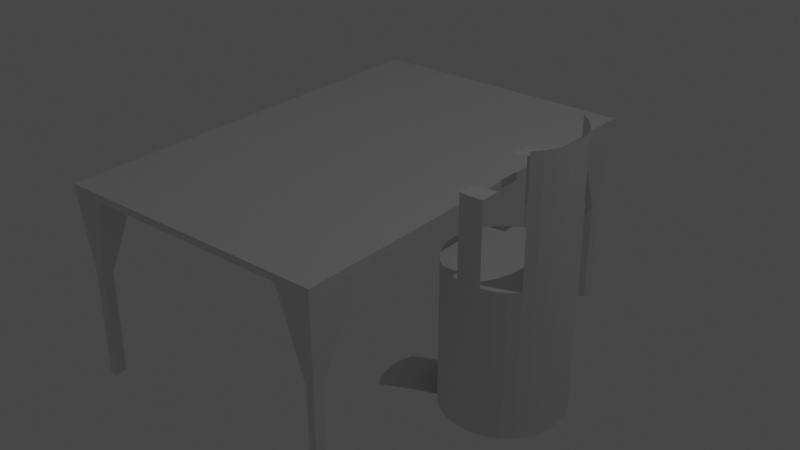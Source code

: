 # Source: dest_chair2.blend  (saved by Blender 3.3.6; exported with 4.5.12 LTS)
import bpy
from mathutils import Matrix  # noqa: F401  (used for matrix-valued properties, if any)

bpy.ops.wm.read_factory_settings(use_empty=True)
scene = bpy.context.scene
scene.name = 'Scene'

# ---- collections
col_collection = bpy.data.collections.new('Collection'); scene.collection.children.link(col_collection)

# ---- materials (node trees are filled in below, after node groups)
mat_material = bpy.data.materials.new('Material')
mat_material.alpha_threshold = 0.0
mat_material.use_transparent_shadow = False
mat_material.roughness = 0.5
mat_material.line_color = (0.0, 0.0, 0.0, 1.0)

# ---- material node trees
mat_material.use_nodes = True; mat_material.node_tree.nodes.clear()
_N = mat_material.node_tree.nodes; _L = mat_material.node_tree.links
n0 = _N.new('ShaderNodeOutputMaterial'); n0.name = 'Material Output'; n0.location = (300, 300)
n1 = _N.new('ShaderNodeBsdfPrincipled'); n1.name = 'Principled BSDF'; n1.location = (10, 300)
n1.distribution = 'GGX'
n1.subsurface_method = 'RANDOM_WALK_SKIN'
n1.inputs[3].default_value = 1.45
n1.inputs[27].default_value = (0.0, 0.0, 0.0, 1.0)
n1.inputs[28].default_value = 1.0
_L.new(n1.outputs[0], n0.inputs[0])
n0.is_active_output = True

# ---- world
world_world = bpy.data.worlds.new('World'); scene.world = world_world
world_world.use_nodes = True; world_world.node_tree.nodes.clear()
_N = world_world.node_tree.nodes; _L = world_world.node_tree.links
n0 = _N.new('ShaderNodeOutputWorld'); n0.name = 'World Output'; n0.location = (300, 300)
n1 = _N.new('ShaderNodeBackground'); n1.name = 'Background'; n1.location = (10, 300)
n1.inputs[0].default_value = (0.05088, 0.05088, 0.05088, 1.0)
_L.new(n1.outputs[0], n0.inputs[0])
n0.is_active_output = True
world_world.color = (0.05088, 0.05088, 0.05088)
world_world.use_sun_shadow = False
world_world.sun_shadow_jitter_overblur = 0.0

# ---- lights
light_light = bpy.data.lights.new('Light', 'POINT')
light_light.transmission_factor = 0.0
light_light.energy = 1000.0
light_light.shadow_soft_size = 0.1
light_light.shadow_maximum_resolution = 0.006
light_light.use_absolute_resolution = True

# ---- meshes
me_cube = bpy.data.meshes.new('Cube')
me_cube.from_pydata([(-10.25, 4.404, 4.32), (-10.39, 4.26, 1.7), (-10.25, -3.651, 4.32), (-10.39, -3.543, 1.6), (-18.3, 4.404, 4.32), (-18.16, 4.26, 1.7), (-18.3, -3.651, 4.32), (-18.16, -3.507, 1.7), (-18.3, 0.3765, 4.117), (-14.28, 4.404, 4.117), (-14.28, -3.651, 4.117), (-10.25, 0.3765, 4.117), (-14.28, 0.3765, 4.117), (-18.3, -1.637, 4.117), (-16.29, 4.404, 4.117), (-12.26, -3.651, 4.117), (-10.25, 2.39, 4.117), (-18.3, 2.39, 4.117), (-12.26, 4.404, 4.117), (-16.29, -3.651, 4.117), (-10.25, -1.637, 4.117), (-14.28, -1.637, 4.117), (-14.28, 2.39, 4.117), (-16.29, 0.3765, 4.117), (-12.26, 0.3765, 4.117), (-12.26, 2.39, 4.117), (-16.29, 2.39, 4.117), (-16.29, -1.637, 4.117), (-12.26, -1.637, 4.117), (-18.3, -2.644, 4.117), (-17.3, 4.404, 4.117), (-11.25, -3.651, 4.117), (-10.25, 3.397, 4.117), (-18.3, 1.383, 4.117), (-13.27, 4.404, 4.117), (-15.28, -3.651, 4.117), (-10.25, -0.6302, 4.117), (-14.28, -2.644, 4.117), (-14.28, 1.383, 4.117), (-17.3, 0.3765, 4.117), (-13.27, 0.3765, 4.117), (-18.3, -0.6302, 4.117), (-15.28, 4.404, 4.117), (-13.27, -3.651, 4.117), (-10.25, 1.383, 4.117), (-18.3, 3.397, 4.117), (-11.25, 4.404, 4.117), (-17.3, -3.651, 4.117), (-10.25, -2.644, 4.117), (-14.28, -0.6302, 4.117), (-14.28, 3.397, 4.117), (-15.28, 0.3765, 4.117), (-11.25, 0.3765, 4.117), (-12.26, 1.383, 4.117), (-12.26, 3.397, 4.117), (-13.27, 2.39, 4.117), (-11.25, 2.39, 4.117), (-16.29, 1.383, 4.117), (-16.29, 3.397, 4.117), (-17.3, 2.39, 4.117), (-15.28, 2.39, 4.117), (-16.29, -2.644, 4.117), (-16.29, -0.6302, 4.117), (-17.3, -1.637, 4.117), (-15.28, -1.637, 4.117), (-12.26, -2.644, 4.117), (-12.26, -0.6302, 4.117), (-13.27, -1.637, 4.117), (-11.25, -1.637, 4.117), (-11.25, -0.6302, 4.117), (-13.27, -0.6302, 4.117), (-13.27, -2.644, 4.117), (-15.28, -0.6302, 4.117), (-17.3, -0.6302, 4.117), (-17.3, -2.644, 4.117), (-15.28, 3.397, 4.117), (-17.3, 3.397, 4.117), (-17.3, 1.383, 4.117), (-11.25, 3.397, 4.117), (-13.27, 3.397, 4.117), (-13.27, 1.383, 4.117), (-11.25, 1.383, 4.117), (-15.28, 1.383, 4.117), (-15.28, -2.644, 4.117), (-11.25, -2.644, 4.117), (-18.16, -3.29, 1.7), (-17.94, 4.26, 1.7), (-10.61, -3.543, 1.6), (-10.39, 4.043, 1.7), (-18.3, 0.8799, 4.117), (-13.77, 4.404, 4.117), (-14.78, -3.651, 4.117), (-10.25, -0.1269, 4.117), (-14.28, -3.147, 4.117), (-14.28, 0.8799, 4.117), (-17.8, 0.3765, 4.117), (-13.77, 0.3765, 4.117), (-18.3, -1.134, 4.117), (-15.79, 4.404, 4.117), (-12.77, -3.651, 4.117), (-10.25, 1.887, 4.117), (-18.3, 2.893, 4.117), (-11.76, 4.404, 4.117), (-16.79, -3.651, 4.117), (-10.25, -2.14, 4.117), (-14.28, -1.134, 4.117), (-14.28, 2.893, 4.117), (-15.79, 0.3765, 4.117), (-11.76, 0.3765, 4.117), (-12.26, 0.8799, 4.117), (-12.26, 2.893, 4.117), (-13.77, 2.39, 4.117), (-11.76, 2.39, 4.117), (-16.29, 0.8799, 4.117), (-16.29, 2.893, 4.117), (-17.8, 2.39, 4.117), (-15.79, 2.39, 4.117), (-16.29, -3.147, 4.117), (-16.29, -1.134, 4.117), (-17.8, -1.637, 4.117), (-15.79, -1.637, 4.117), (-12.26, -3.147, 4.117), (-12.26, -1.134, 4.117), (-13.77, -1.637, 4.117), (-11.76, -1.637, 4.117), (-18.3, -2.14, 4.117), (-16.79, 4.404, 4.117), (-11.76, -3.651, 4.117), (-10.25, 2.893, 4.117), (-18.3, 1.887, 4.117), (-12.77, 4.404, 4.117), (-15.79, -3.651, 4.117), (-10.25, -1.134, 4.117), (-14.28, -2.14, 4.117), (-14.28, 1.887, 4.117), (-16.79, 0.3765, 4.117), (-12.77, 0.3765, 4.117), (-18.3, -0.1269, 4.117), (-14.78, 4.404, 4.117), (-13.77, -3.651, 4.117), (-10.25, 0.8799, 4.117), (-18.16, 4.043, 1.7), (-10.61, 4.26, 1.7), (-17.94, -3.507, 1.7), (-10.39, -3.326, 1.6), (-14.28, -0.1269, 4.117), (-14.28, 3.9, 4.117), (-14.78, 0.3765, 4.117), (-10.75, 0.3765, 4.117), (-12.26, 1.887, 4.117), (-12.26, 3.9, 4.117), (-12.77, 2.39, 4.117), (-10.75, 2.39, 4.117), (-16.29, 1.887, 4.117), (-16.29, 3.9, 4.117), (-16.79, 2.39, 4.117), (-14.78, 2.39, 4.117), (-16.29, -2.14, 4.117), (-16.29, -0.1269, 4.117), (-16.79, -1.637, 4.117), (-14.78, -1.637, 4.117), (-12.26, -2.14, 4.117), (-12.26, -0.1269, 4.117), (-12.77, -1.637, 4.117), (-10.75, -1.637, 4.117), (-11.25, -1.134, 4.117), (-11.25, -0.1269, 4.117), (-11.76, -0.6302, 4.117), (-10.75, -0.6302, 4.117), (-13.27, -1.134, 4.117), (-13.27, -0.1269, 4.117), (-13.77, -0.6302, 4.117), (-12.77, -0.6302, 4.117), (-13.27, -3.147, 4.117), (-13.27, -2.14, 4.117), (-13.77, -2.644, 4.117), (-12.77, -2.644, 4.117), (-15.28, -1.134, 4.117), (-15.28, -0.1269, 4.117), (-15.79, -0.6302, 4.117), (-14.78, -0.6302, 4.117), (-17.3, -1.134, 4.117), (-17.3, -0.1269, 4.117), (-17.8, -0.6302, 4.117), (-16.79, -0.6302, 4.117), (-17.3, -3.147, 4.117), (-17.3, -2.14, 4.117), (-17.8, -2.644, 4.117), (-16.79, -2.644, 4.117), (-15.28, 2.893, 4.117), (-15.28, 3.9, 4.117), (-15.79, 3.397, 4.117), (-14.78, 3.397, 4.117), (-17.3, 2.893, 4.117), (-17.3, 3.9, 4.117), (-17.8, 3.397, 4.117), (-16.79, 3.397, 4.117), (-17.3, 0.8799, 4.117), (-17.3, 1.887, 4.117), (-17.8, 1.383, 4.117), (-16.79, 1.383, 4.117), (-11.25, 2.893, 4.117), (-11.25, 3.9, 4.117), (-11.76, 3.397, 4.117), (-10.75, 3.397, 4.117), (-13.27, 2.893, 4.117), (-13.27, 3.9, 4.117), (-13.77, 3.397, 4.117), (-12.77, 3.397, 4.117), (-13.27, 0.8799, 4.117), (-13.27, 1.887, 4.117), (-13.77, 1.383, 4.117), (-12.77, 1.383, 4.117), (-11.25, 0.8799, 4.117), (-11.25, 1.887, 4.117), (-11.76, 1.383, 4.117), (-10.75, 1.383, 4.117), (-15.28, 0.8799, 4.117), (-15.28, 1.887, 4.117), (-15.79, 1.383, 4.117), (-14.78, 1.383, 4.117), (-15.28, -3.147, 4.117), (-15.28, -2.14, 4.117), (-15.79, -2.644, 4.117), (-14.78, -2.644, 4.117), (-11.25, -3.147, 4.117), (-11.25, -2.14, 4.117), (-11.76, -2.644, 4.117), (-10.75, -2.644, 4.117), (-10.75, -2.14, 4.117), (-11.76, -2.14, 4.117), (-11.76, -3.147, 4.117), (-14.78, -2.14, 4.117), (-15.79, -2.14, 4.117), (-15.79, -3.147, 4.117), (-14.78, 1.887, 4.117), (-15.79, 1.887, 4.117), (-15.79, 0.8799, 4.117), (-10.75, 1.887, 4.117), (-11.76, 1.887, 4.117), (-11.76, 0.8799, 4.117), (-12.77, 1.887, 4.117), (-13.77, 1.887, 4.117), (-13.77, 0.8799, 4.117), (-12.77, 3.9, 4.117), (-13.77, 3.9, 4.117), (-13.77, 2.893, 4.117), (-10.61, 4.043, 1.7), (-11.76, 3.9, 4.117), (-11.76, 2.893, 4.117), (-16.79, 1.887, 4.117), (-17.8, 1.887, 4.117), (-17.8, 0.8799, 4.117), (-16.79, 3.9, 4.117), (-17.94, 4.043, 1.7), (-17.8, 2.893, 4.117), (-14.78, 3.9, 4.117), (-15.79, 3.9, 4.117), (-15.79, 2.893, 4.117), (-16.79, -2.14, 4.117), (-17.8, -2.14, 4.117), (-17.94, -3.29, 1.7), (-16.79, -0.1269, 4.117), (-17.8, -0.1269, 4.117), (-17.8, -1.134, 4.117), (-14.78, -0.1269, 4.117), (-15.79, -0.1269, 4.117), (-15.79, -1.134, 4.117), (-12.77, -2.14, 4.117), (-13.77, -2.14, 4.117), (-13.77, -3.147, 4.117), (-12.77, -0.1269, 4.117), (-13.77, -0.1269, 4.117), (-13.77, -1.134, 4.117), (-10.75, -0.1269, 4.117), (-11.76, -0.1269, 4.117), (-11.76, -1.134, 4.117), (-10.75, -1.134, 4.117), (-12.77, -1.134, 4.117), (-12.77, -3.147, 4.117), (-14.78, -1.134, 4.117), (-16.79, -1.134, 4.117), (-16.79, -3.147, 4.117), (-14.78, 2.893, 4.117), (-16.79, 2.893, 4.117), (-16.79, 0.8799, 4.117), (-10.75, 2.893, 4.117), (-12.77, 2.893, 4.117), (-12.77, 0.8799, 4.117), (-10.75, 0.8799, 4.117), (-14.78, 0.8799, 4.117), (-14.78, -3.147, 4.117), (-10.61, -3.326, 1.6), (-18.16, -3.29, -1.351), (-18.16, -3.507, -1.351), (-17.94, 4.26, -1.351), (-18.16, 4.26, -1.351), (-10.61, -3.543, -1.452), (-10.39, -3.543, -1.452), (-10.39, 4.043, -1.351), (-10.39, 4.26, -1.351), (-18.16, 4.043, -1.351), (-10.61, 4.26, -1.351), (-17.94, -3.507, -1.351), (-10.39, -3.326, -1.452), (-10.61, 4.043, -1.351), (-17.94, 4.043, -1.351), (-17.94, -3.29, -1.351), (-10.61, -3.326, -1.452)], [], [(0, 4, 6, 2), (3, 2, 6, 7, 143, 47, 103, 19, 131, 35, 91, 10, 139, 43, 99, 15, 127, 31, 87), (7, 6, 4, 5, 141, 45, 101, 17, 129, 33, 89, 8, 137, 41, 97, 13, 125, 29, 85), (87, 292, 308, 297), (1, 0, 2, 3, 144, 48, 104, 20, 132, 36, 92, 11, 140, 44, 100, 16, 128, 32, 88), (5, 4, 0, 1, 142, 46, 102, 18, 130, 34, 90, 9, 138, 42, 98, 14, 126, 30, 86), (291, 93, 10, 91), (290, 94, 12, 147), (289, 140, 11, 148), (288, 109, 24, 136), (287, 110, 25, 151), (286, 128, 16, 152), (285, 113, 23, 135), (284, 114, 26, 155), (283, 106, 22, 156), (282, 117, 19, 103), (281, 118, 27, 159), (280, 105, 21, 160), (279, 121, 15, 99), (278, 122, 28, 163), (277, 132, 20, 164), (276, 165, 68, 124), (275, 166, 69, 167), (274, 92, 36, 168), (273, 169, 67, 123), (272, 170, 70, 171), (271, 162, 66, 172), (270, 173, 43, 139), (269, 174, 71, 175), (268, 161, 65, 176), (267, 177, 64, 120), (266, 178, 72, 179), (265, 145, 49, 180), (264, 181, 63, 119), (263, 182, 73, 183), (262, 158, 62, 184), (261, 185, 47, 143), (260, 186, 74, 187), (259, 157, 61, 188), (258, 189, 60, 116), (257, 190, 75, 191), (256, 146, 50, 192), (255, 193, 59, 115), (254, 194, 76, 195), (253, 154, 58, 196), (252, 197, 39, 95), (251, 198, 77, 199), (250, 153, 57, 200), (249, 201, 56, 112), (248, 202, 78, 203), (247, 88, 32, 204), (246, 205, 55, 111), (245, 206, 79, 207), (244, 150, 54, 208), (243, 209, 40, 96), (242, 210, 80, 211), (241, 149, 53, 212), (240, 213, 52, 108), (239, 214, 81, 215), (238, 100, 44, 216), (237, 217, 51, 107), (236, 218, 82, 219), (235, 134, 38, 220), (234, 221, 35, 131), (233, 222, 83, 223), (232, 133, 37, 224), (231, 225, 31, 127), (230, 226, 84, 227), (229, 104, 48, 228), (226, 229, 228, 84), (68, 164, 229, 226), (164, 20, 104, 229), (161, 230, 227, 65), (28, 124, 230, 161), (124, 68, 226, 230), (121, 231, 127, 15), (65, 227, 231, 121), (227, 84, 225, 231), (222, 232, 224, 83), (64, 160, 232, 222), (160, 21, 133, 232), (157, 233, 223, 61), (27, 120, 233, 157), (120, 64, 222, 233), (117, 234, 131, 19), (61, 223, 234, 117), (223, 83, 221, 234), (218, 235, 220, 82), (60, 156, 235, 218), (156, 22, 134, 235), (153, 236, 219, 57), (26, 116, 236, 153), (116, 60, 218, 236), (113, 237, 107, 23), (57, 219, 237, 113), (219, 82, 217, 237), (214, 238, 216, 81), (56, 152, 238, 214), (152, 16, 100, 238), (149, 239, 215, 53), (25, 112, 239, 149), (112, 56, 214, 239), (109, 240, 108, 24), (53, 215, 240, 109), (215, 81, 213, 240), (210, 241, 212, 80), (55, 151, 241, 210), (151, 25, 149, 241), (134, 242, 211, 38), (22, 111, 242, 134), (111, 55, 210, 242), (94, 243, 96, 12), (38, 211, 243, 94), (211, 80, 209, 243), (206, 244, 208, 79), (34, 130, 244, 206), (130, 18, 150, 244), (146, 245, 207, 50), (9, 90, 245, 146), (90, 34, 206, 245), (106, 246, 111, 22), (50, 207, 246, 106), (207, 79, 205, 246), (202, 247, 204, 78), (46, 142, 247, 202), (7, 85, 293, 294), (150, 248, 203, 54), (18, 102, 248, 150), (102, 46, 202, 248), (110, 249, 112, 25), (54, 203, 249, 110), (203, 78, 201, 249), (198, 250, 200, 77), (59, 155, 250, 198), (155, 26, 153, 250), (129, 251, 199, 33), (17, 115, 251, 129), (115, 59, 198, 251), (89, 252, 95, 8), (33, 199, 252, 89), (199, 77, 197, 252), (194, 253, 196, 76), (30, 126, 253, 194), (126, 14, 154, 253), (141, 254, 195, 45), (247, 142, 302, 305), (86, 30, 194, 254), (101, 255, 115, 17), (45, 195, 255, 101), (195, 76, 193, 255), (190, 256, 192, 75), (42, 138, 256, 190), (138, 9, 146, 256), (154, 257, 191, 58), (14, 98, 257, 154), (98, 42, 190, 257), (114, 258, 116, 26), (58, 191, 258, 114), (191, 75, 189, 258), (186, 259, 188, 74), (63, 159, 259, 186), (159, 27, 157, 259), (125, 260, 187, 29), (13, 119, 260, 125), (119, 63, 186, 260), (254, 141, 301, 306), (29, 187, 261, 85), (187, 74, 185, 261), (182, 262, 184, 73), (39, 135, 262, 182), (135, 23, 158, 262), (137, 263, 183, 41), (8, 95, 263, 137), (95, 39, 182, 263), (97, 264, 119, 13), (41, 183, 264, 97), (183, 73, 181, 264), (178, 265, 180, 72), (51, 147, 265, 178), (147, 12, 145, 265), (158, 266, 179, 62), (23, 107, 266, 158), (107, 51, 178, 266), (118, 267, 120, 27), (62, 179, 267, 118), (179, 72, 177, 267), (174, 268, 176, 71), (67, 163, 268, 174), (163, 28, 161, 268), (133, 269, 175, 37), (21, 123, 269, 133), (123, 67, 174, 269), (93, 270, 139, 10), (37, 175, 270, 93), (175, 71, 173, 270), (170, 271, 172, 70), (40, 136, 271, 170), (136, 24, 162, 271), (145, 272, 171, 49), (12, 96, 272, 145), (96, 40, 170, 272), (105, 273, 123, 21), (49, 171, 273, 105), (171, 70, 169, 273), (166, 274, 168, 69), (52, 148, 274, 166), (148, 11, 92, 274), (162, 275, 167, 66), (24, 108, 275, 162), (108, 52, 166, 275), (122, 276, 124, 28), (66, 167, 276, 122), (167, 69, 165, 276), (165, 277, 164, 68), (69, 168, 277, 165), (168, 36, 132, 277), (169, 278, 163, 67), (70, 172, 278, 169), (172, 66, 122, 278), (173, 279, 99, 43), (71, 176, 279, 173), (176, 65, 121, 279), (177, 280, 160, 64), (72, 180, 280, 177), (180, 49, 105, 280), (181, 281, 159, 63), (73, 184, 281, 181), (184, 62, 118, 281), (185, 282, 103, 47), (74, 188, 282, 185), (188, 61, 117, 282), (189, 283, 156, 60), (75, 192, 283, 189), (192, 50, 106, 283), (193, 284, 155, 59), (76, 196, 284, 193), (196, 58, 114, 284), (197, 285, 135, 39), (77, 200, 285, 197), (200, 57, 113, 285), (201, 286, 152, 56), (78, 204, 286, 201), (204, 32, 128, 286), (205, 287, 151, 55), (79, 208, 287, 205), (208, 54, 110, 287), (209, 288, 136, 40), (80, 212, 288, 209), (212, 53, 109, 288), (213, 289, 148, 52), (81, 216, 289, 213), (216, 44, 140, 289), (217, 290, 147, 51), (82, 220, 290, 217), (220, 38, 94, 290), (221, 291, 91, 35), (83, 224, 291, 221), (224, 37, 93, 291), (225, 292, 87, 31), (84, 228, 292, 225), (228, 48, 144, 292), (308, 304, 298, 297), (302, 300, 299, 305), (296, 295, 306, 301), (293, 307, 303, 294), (3, 87, 297, 298), (141, 5, 296, 301), (88, 247, 305, 299), (5, 86, 295, 296), (142, 1, 300, 302), (261, 143, 303, 307), (143, 7, 294, 303), (292, 144, 304, 308), (1, 88, 299, 300), (144, 3, 298, 304), (85, 261, 307, 293), (86, 254, 306, 295)])
_uv = me_cube.uv_layers.new(name='UVMap')
_uv.uv.foreach_set('vector', [0.625, 0.5, 0.875, 0.5, 0.875, 0.75, 0.625, 0.75, 0.375, 0.75, 0.625, 0.75, 0.625, 1.0, 0.375, 1.0, 0.375, 0.9844, 0.375, 0.9688, 0.375, 0.9531, 0.375, 0.9375, 0.375, 0.9219, 0.375, 0.9062, 0.375, 0.8906, 0.375, 0.875, 0.375, 0.8594, 0.375, 0.8438, 0.375, 0.8281, 0.375, 0.8125, 0.375, 0.7969, 0.375, 0.7812, 0.375, 0.7656, 0.375, 0.0, 0.625, 0.0, 0.625, 0.25, 0.375, 0.25, 0.375, 0.2344, 0.375, 0.2188, 0.375, 0.2031, 0.375, 0.1875, 0.375, 0.1719, 0.375, 0.1562, 0.375, 0.1406, 0.375, 0.125, 0.375, 0.1094, 0.375, 0.09375, 0.375, 0.07812, 0.375, 0.0625, 0.375, 0.04688, 0.375, 0.03125, 0.375, 0.01562, 0.3594, 0.75, 0.3594, 0.7344, 0.3594, 0.7344, 0.3594, 0.75, 0.375, 0.5, 0.625, 0.5, 0.625, 0.75, 0.375, 0.75, 0.375, 0.7344, 0.375, 0.7188, 0.375, 0.7031, 0.375, 0.6875, 0.375, 0.6719, 0.375, 0.6562, 0.375, 0.6406, 0.375, 0.625, 0.375, 0.6094, 0.375, 0.5938, 0.375, 0.5781, 0.375, 0.5625, 0.375, 0.5469, 0.375, 0.5312, 0.375, 0.5156, 0.375, 0.25, 0.625, 0.25, 0.625, 0.5, 0.375, 0.5, 0.375, 0.4844, 0.375, 0.4688, 0.375, 0.4531, 0.375, 0.4375, 0.375, 0.4219, 0.375, 0.4062, 0.375, 0.3906, 0.375, 0.375, 0.375, 0.3594, 0.375, 0.3438, 0.375, 0.3281, 0.375, 0.3125, 0.375, 0.2969, 0.375, 0.2812, 0.375, 0.2656, 0.2344, 0.7344, 0.25, 0.7344, 0.25, 0.75, 0.2344, 0.75, 0.2344, 0.6094, 0.25, 0.6094, 0.25, 0.625, 0.2344, 0.625, 0.3594, 0.6094, 0.375, 0.6094, 0.375, 0.625, 0.3594, 0.625, 0.2969, 0.6094, 0.3125, 0.6094, 0.3125, 0.625, 0.2969, 0.625, 0.2969, 0.5469, 0.3125, 0.5469, 0.3125, 0.5625, 0.2969, 0.5625, 0.3594, 0.5469, 0.375, 0.5469, 0.375, 0.5625, 0.3594, 0.5625, 0.1719, 0.6094, 0.1875, 0.6094, 0.1875, 0.625, 0.1719, 0.625, 0.1719, 0.5469, 0.1875, 0.5469, 0.1875, 0.5625, 0.1719, 0.5625, 0.2344, 0.5469, 0.25, 0.5469, 0.25, 0.5625, 0.2344, 0.5625, 0.1719, 0.7344, 0.1875, 0.7344, 0.1875, 0.75, 0.1719, 0.75, 0.1719, 0.6719, 0.1875, 0.6719, 0.1875, 0.6875, 0.1719, 0.6875, 0.2344, 0.6719, 0.25, 0.6719, 0.25, 0.6875, 0.2344, 0.6875, 0.2969, 0.7344, 0.3125, 0.7344, 0.3125, 0.75, 0.2969, 0.75, 0.2969, 0.6719, 0.3125, 0.6719, 0.3125, 0.6875, 0.2969, 0.6875, 0.3594, 0.6719, 0.375, 0.6719, 0.375, 0.6875, 0.3594, 0.6875, 0.3281, 0.6719, 0.3438, 0.6719, 0.3438, 0.6875, 0.3281, 0.6875, 0.3281, 0.6406, 0.3438, 0.6406, 0.3438, 0.6562, 0.3281, 0.6562, 0.3594, 0.6406, 0.375, 0.6406, 0.375, 0.6562, 0.3594, 0.6562, 0.2656, 0.6719, 0.2812, 0.6719, 0.2812, 0.6875, 0.2656, 0.6875, 0.2656, 0.6406, 0.2812, 0.6406, 0.2812, 0.6562, 0.2656, 0.6562, 0.2969, 0.6406, 0.3125, 0.6406, 0.3125, 0.6562, 0.2969, 0.6562, 0.2656, 0.7344, 0.2812, 0.7344, 0.2812, 0.75, 0.2656, 0.75, 0.2656, 0.7031, 0.2812, 0.7031, 0.2812, 0.7188, 0.2656, 0.7188, 0.2969, 0.7031, 0.3125, 0.7031, 0.3125, 0.7188, 0.2969, 0.7188, 0.2031, 0.6719, 0.2188, 0.6719, 0.2188, 0.6875, 0.2031, 0.6875, 0.2031, 0.6406, 0.2188, 0.6406, 0.2188, 0.6562, 0.2031, 0.6562, 0.2344, 0.6406, 0.25, 0.6406, 0.25, 0.6562, 0.2344, 0.6562, 0.1406, 0.6719, 0.1562, 0.6719, 0.1562, 0.6875, 0.1406, 0.6875, 0.1406, 0.6406, 0.1562, 0.6406, 0.1562, 0.6562, 0.1406, 0.6562, 0.1719, 0.6406, 0.1875, 0.6406, 0.1875, 0.6562, 0.1719, 0.6562, 0.1406, 0.7344, 0.1562, 0.7344, 0.1562, 0.75, 0.1406, 0.75, 0.1406, 0.7031, 0.1562, 0.7031, 0.1562, 0.7188, 0.1406, 0.7188, 0.1719, 0.7031, 0.1875, 0.7031, 0.1875, 0.7188, 0.1719, 0.7188, 0.2031, 0.5469, 0.2188, 0.5469, 0.2188, 0.5625, 0.2031, 0.5625, 0.2031, 0.5156, 0.2188, 0.5156, 0.2188, 0.5312, 0.2031, 0.5312, 0.2344, 0.5156, 0.25, 0.5156, 0.25, 0.5312, 0.2344, 0.5312, 0.1406, 0.5469, 0.1562, 0.5469, 0.1562, 0.5625, 0.1406, 0.5625, 0.1406, 0.5156, 0.1562, 0.5156, 0.1562, 0.5312, 0.1406, 0.5312, 0.1719, 0.5156, 0.1875, 0.5156, 0.1875, 0.5312, 0.1719, 0.5312, 0.1406, 0.6094, 0.1562, 0.6094, 0.1562, 0.625, 0.1406, 0.625, 0.1406, 0.5781, 0.1562, 0.5781, 0.1562, 0.5938, 0.1406, 0.5938, 0.1719, 0.5781, 0.1875, 0.5781, 0.1875, 0.5938, 0.1719, 0.5938, 0.3281, 0.5469, 0.3438, 0.5469, 0.3438, 0.5625, 0.3281, 0.5625, 0.3281, 0.5156, 0.3438, 0.5156, 0.3438, 0.5312, 0.3281, 0.5312, 0.3594, 0.5156, 0.375, 0.5156, 0.375, 0.5312, 0.3594, 0.5312, 0.2656, 0.5469, 0.2812, 0.5469, 0.2812, 0.5625, 0.2656, 0.5625, 0.2656, 0.5156, 0.2812, 0.5156, 0.2812, 0.5312, 0.2656, 0.5312, 0.2969, 0.5156, 0.3125, 0.5156, 0.3125, 0.5312, 0.2969, 0.5312, 0.2656, 0.6094, 0.2812, 0.6094, 0.2812, 0.625, 0.2656, 0.625, 0.2656, 0.5781, 0.2812, 0.5781, 0.2812, 0.5938, 0.2656, 0.5938, 0.2969, 0.5781, 0.3125, 0.5781, 0.3125, 0.5938, 0.2969, 0.5938, 0.3281, 0.6094, 0.3438, 0.6094, 0.3438, 0.625, 0.3281, 0.625, 0.3281, 0.5781, 0.3438, 0.5781, 0.3438, 0.5938, 0.3281, 0.5938, 0.3594, 0.5781, 0.375, 0.5781, 0.375, 0.5938, 0.3594, 0.5938, 0.2031, 0.6094, 0.2188, 0.6094, 0.2188, 0.625, 0.2031, 0.625, 0.2031, 0.5781, 0.2188, 0.5781, 0.2188, 0.5938, 0.2031, 0.5938, 0.2344, 0.5781, 0.25, 0.5781, 0.25, 0.5938, 0.2344, 0.5938, 0.2031, 0.7344, 0.2188, 0.7344, 0.2188, 0.75, 0.2031, 0.75, 0.2031, 0.7031, 0.2188, 0.7031, 0.2188, 0.7188, 0.2031, 0.7188, 0.2344, 0.7031, 0.25, 0.7031, 0.25, 0.7188, 0.2344, 0.7188, 0.3281, 0.7344, 0.3438, 0.7344, 0.3438, 0.75, 0.3281, 0.75, 0.3281, 0.7031, 0.3438, 0.7031, 0.3438, 0.7188, 0.3281, 0.7188, 0.3594, 0.7031, 0.375, 0.7031, 0.375, 0.7188, 0.3594, 0.7188, 0.3438, 0.7031, 0.3594, 0.7031, 0.3594, 0.7188, 0.3438, 0.7188, 0.3438, 0.6875, 0.3594, 0.6875, 0.3594, 0.7031, 0.3438, 0.7031, 0.3594, 0.6875, 0.375, 0.6875, 0.375, 0.7031, 0.3594, 0.7031, 0.3125, 0.7031, 0.3281, 0.7031, 0.3281, 0.7188, 0.3125, 0.7188, 0.3125, 0.6875, 0.3281, 0.6875, 0.3281, 0.7031, 0.3125, 0.7031, 0.3281, 0.6875, 0.3438, 0.6875, 0.3438, 0.7031, 0.3281, 0.7031, 0.3125, 0.7344, 0.3281, 0.7344, 0.3281, 0.75, 0.3125, 0.75, 0.3125, 0.7188, 0.3281, 0.7188, 0.3281, 0.7344, 0.3125, 0.7344, 0.3281, 0.7188, 0.3438, 0.7188, 0.3438, 0.7344, 0.3281, 0.7344, 0.2188, 0.7031, 0.2344, 0.7031, 0.2344, 0.7188, 0.2188, 0.7188, 0.2188, 0.6875, 0.2344, 0.6875, 0.2344, 0.7031, 0.2188, 0.7031, 0.2344, 0.6875, 0.25, 0.6875, 0.25, 0.7031, 0.2344, 0.7031, 0.1875, 0.7031, 0.2031, 0.7031, 0.2031, 0.7188, 0.1875, 0.7188, 0.1875, 0.6875, 0.2031, 0.6875, 0.2031, 0.7031, 0.1875, 0.7031, 0.2031, 0.6875, 0.2188, 0.6875, 0.2188, 0.7031, 0.2031, 0.7031, 0.1875, 0.7344, 0.2031, 0.7344, 0.2031, 0.75, 0.1875, 0.75, 0.1875, 0.7188, 0.2031, 0.7188, 0.2031, 0.7344, 0.1875, 0.7344, 0.2031, 0.7188, 0.2188, 0.7188, 0.2188, 0.7344, 0.2031, 0.7344, 0.2188, 0.5781, 0.2344, 0.5781, 0.2344, 0.5938, 0.2188, 0.5938, 0.2188, 0.5625, 0.2344, 0.5625, 0.2344, 0.5781, 0.2188, 0.5781, 0.2344, 0.5625, 0.25, 0.5625, 0.25, 0.5781, 0.2344, 0.5781, 0.1875, 0.5781, 0.2031, 0.5781, 0.2031, 0.5938, 0.1875, 0.5938, 0.1875, 0.5625, 0.2031, 0.5625, 0.2031, 0.5781, 0.1875, 0.5781, 0.2031, 0.5625, 0.2188, 0.5625, 0.2188, 0.5781, 0.2031, 0.5781, 0.1875, 0.6094, 0.2031, 0.6094, 0.2031, 0.625, 0.1875, 0.625, 0.1875, 0.5938, 0.2031, 0.5938, 0.2031, 0.6094, 0.1875, 0.6094, 0.2031, 0.5938, 0.2188, 0.5938, 0.2188, 0.6094, 0.2031, 0.6094, 0.3438, 0.5781, 0.3594, 0.5781, 0.3594, 0.5938, 0.3438, 0.5938, 0.3438, 0.5625, 0.3594, 0.5625, 0.3594, 0.5781, 0.3438, 0.5781, 0.3594, 0.5625, 0.375, 0.5625, 0.375, 0.5781, 0.3594, 0.5781, 0.3125, 0.5781, 0.3281, 0.5781, 0.3281, 0.5938, 0.3125, 0.5938, 0.3125, 0.5625, 0.3281, 0.5625, 0.3281, 0.5781, 0.3125, 0.5781, 0.3281, 0.5625, 0.3438, 0.5625, 0.3438, 0.5781, 0.3281, 0.5781, 0.3125, 0.6094, 0.3281, 0.6094, 0.3281, 0.625, 0.3125, 0.625, 0.3125, 0.5938, 0.3281, 0.5938, 0.3281, 0.6094, 0.3125, 0.6094, 0.3281, 0.5938, 0.3438, 0.5938, 0.3438, 0.6094, 0.3281, 0.6094, 0.2812, 0.5781, 0.2969, 0.5781, 0.2969, 0.5938, 0.2812, 0.5938, 0.2812, 0.5625, 0.2969, 0.5625, 0.2969, 0.5781, 0.2812, 0.5781, 0.2969, 0.5625, 0.3125, 0.5625, 0.3125, 0.5781, 0.2969, 0.5781, 0.25, 0.5781, 0.2656, 0.5781, 0.2656, 0.5938, 0.25, 0.5938, 0.25, 0.5625, 0.2656, 0.5625, 0.2656, 0.5781, 0.25, 0.5781, 0.2656, 0.5625, 0.2812, 0.5625, 0.2812, 0.5781, 0.2656, 0.5781, 0.25, 0.6094, 0.2656, 0.6094, 0.2656, 0.625, 0.25, 0.625, 0.25, 0.5938, 0.2656, 0.5938, 0.2656, 0.6094, 0.25, 0.6094, 0.2656, 0.5938, 0.2812, 0.5938, 0.2812, 0.6094, 0.2656, 0.6094, 0.2812, 0.5156, 0.2969, 0.5156, 0.2969, 0.5312, 0.2812, 0.5312, 0.2812, 0.5, 0.2969, 0.5, 0.2969, 0.5156, 0.2812, 0.5156, 0.2969, 0.5, 0.3125, 0.5, 0.3125, 0.5156, 0.2969, 0.5156, 0.25, 0.5156, 0.2656, 0.5156, 0.2656, 0.5312, 0.25, 0.5312, 0.25, 0.5, 0.2656, 0.5, 0.2656, 0.5156, 0.25, 0.5156, 0.2656, 0.5, 0.2812, 0.5, 0.2812, 0.5156, 0.2656, 0.5156, 0.25, 0.5469, 0.2656, 0.5469, 0.2656, 0.5625, 0.25, 0.5625, 0.25, 0.5312, 0.2656, 0.5312, 0.2656, 0.5469, 0.25, 0.5469, 0.2656, 0.5312, 0.2812, 0.5312, 0.2812, 0.5469, 0.2656, 0.5469, 0.3438, 0.5156, 0.3594, 0.5156, 0.3594, 0.5312, 0.3438, 0.5312, 0.3438, 0.5, 0.3594, 0.5, 0.3594, 0.5156, 0.3438, 0.5156, 0.375, 0.0, 0.375, 0.01562, 0.375, 0.01562, 0.375, 0.0, 0.3125, 0.5156, 0.3281, 0.5156, 0.3281, 0.5312, 0.3125, 0.5312, 0.3125, 0.5, 0.3281, 0.5, 0.3281, 0.5156, 0.3125, 0.5156, 0.3281, 0.5, 0.3438, 0.5, 0.3438, 0.5156, 0.3281, 0.5156, 0.3125, 0.5469, 0.3281, 0.5469, 0.3281, 0.5625, 0.3125, 0.5625, 0.3125, 0.5312, 0.3281, 0.5312, 0.3281, 0.5469, 0.3125, 0.5469, 0.3281, 0.5312, 0.3438, 0.5312, 0.3438, 0.5469, 0.3281, 0.5469, 0.1562, 0.5781, 0.1719, 0.5781, 0.1719, 0.5938, 0.1562, 0.5938, 0.1562, 0.5625, 0.1719, 0.5625, 0.1719, 0.5781, 0.1562, 0.5781, 0.1719, 0.5625, 0.1875, 0.5625, 0.1875, 0.5781, 0.1719, 0.5781, 0.125, 0.5781, 0.1406, 0.5781, 0.1406, 0.5938, 0.125, 0.5938, 0.125, 0.5625, 0.1406, 0.5625, 0.1406, 0.5781, 0.125, 0.5781, 0.1406, 0.5625, 0.1562, 0.5625, 0.1562, 0.5781, 0.1406, 0.5781, 0.125, 0.6094, 0.1406, 0.6094, 0.1406, 0.625, 0.125, 0.625, 0.125, 0.5938, 0.1406, 0.5938, 0.1406, 0.6094, 0.125, 0.6094, 0.1406, 0.5938, 0.1562, 0.5938, 0.1562, 0.6094, 0.1406, 0.6094, 0.1562, 0.5156, 0.1719, 0.5156, 0.1719, 0.5312, 0.1562, 0.5312, 0.1562, 0.5, 0.1719, 0.5, 0.1719, 0.5156, 0.1562, 0.5156, 0.1719, 0.5, 0.1875, 0.5, 0.1875, 0.5156, 0.1719, 0.5156, 0.125, 0.5156, 0.1406, 0.5156, 0.1406, 0.5312, 0.125, 0.5312, 0.3594, 0.5156, 0.3594, 0.5, 0.3594, 0.5, 0.3594, 0.5156, 0.1406, 0.5, 0.1562, 0.5, 0.1562, 0.5156, 0.1406, 0.5156, 0.125, 0.5469, 0.1406, 0.5469, 0.1406, 0.5625, 0.125, 0.5625, 0.125, 0.5312, 0.1406, 0.5312, 0.1406, 0.5469, 0.125, 0.5469, 0.1406, 0.5312, 0.1562, 0.5312, 0.1562, 0.5469, 0.1406, 0.5469, 0.2188, 0.5156, 0.2344, 0.5156, 0.2344, 0.5312, 0.2188, 0.5312, 0.2188, 0.5, 0.2344, 0.5, 0.2344, 0.5156, 0.2188, 0.5156, 0.2344, 0.5, 0.25, 0.5, 0.25, 0.5156, 0.2344, 0.5156, 0.1875, 0.5156, 0.2031, 0.5156, 0.2031, 0.5312, 0.1875, 0.5312, 0.1875, 0.5, 0.2031, 0.5, 0.2031, 0.5156, 0.1875, 0.5156, 0.2031, 0.5, 0.2188, 0.5, 0.2188, 0.5156, 0.2031, 0.5156, 0.1875, 0.5469, 0.2031, 0.5469, 0.2031, 0.5625, 0.1875, 0.5625, 0.1875, 0.5312, 0.2031, 0.5312, 0.2031, 0.5469, 0.1875, 0.5469, 0.2031, 0.5312, 0.2188, 0.5312, 0.2188, 0.5469, 0.2031, 0.5469, 0.1562, 0.7031, 0.1719, 0.7031, 0.1719, 0.7188, 0.1562, 0.7188, 0.1562, 0.6875, 0.1719, 0.6875, 0.1719, 0.7031, 0.1562, 0.7031, 0.1719, 0.6875, 0.1875, 0.6875, 0.1875, 0.7031, 0.1719, 0.7031, 0.125, 0.7031, 0.1406, 0.7031, 0.1406, 0.7188, 0.125, 0.7188, 0.125, 0.6875, 0.1406, 0.6875, 0.1406, 0.7031, 0.125, 0.7031, 0.1406, 0.6875, 0.1562, 0.6875, 0.1562, 0.7031, 0.1406, 0.7031, 0.1406, 0.5156, 0.125, 0.5156, 0.125, 0.5156, 0.1406, 0.5156, 0.125, 0.7188, 0.1406, 0.7188, 0.1406, 0.7344, 0.125, 0.7344, 0.1406, 0.7188, 0.1562, 0.7188, 0.1562, 0.7344, 0.1406, 0.7344, 0.1562, 0.6406, 0.1719, 0.6406, 0.1719, 0.6562, 0.1562, 0.6562, 0.1562, 0.625, 0.1719, 0.625, 0.1719, 0.6406, 0.1562, 0.6406, 0.1719, 0.625, 0.1875, 0.625, 0.1875, 0.6406, 0.1719, 0.6406, 0.125, 0.6406, 0.1406, 0.6406, 0.1406, 0.6562, 0.125, 0.6562, 0.125, 0.625, 0.1406, 0.625, 0.1406, 0.6406, 0.125, 0.6406, 0.1406, 0.625, 0.1562, 0.625, 0.1562, 0.6406, 0.1406, 0.6406, 0.125, 0.6719, 0.1406, 0.6719, 0.1406, 0.6875, 0.125, 0.6875, 0.125, 0.6562, 0.1406, 0.6562, 0.1406, 0.6719, 0.125, 0.6719, 0.1406, 0.6562, 0.1562, 0.6562, 0.1562, 0.6719, 0.1406, 0.6719, 0.2188, 0.6406, 0.2344, 0.6406, 0.2344, 0.6562, 0.2188, 0.6562, 0.2188, 0.625, 0.2344, 0.625, 0.2344, 0.6406, 0.2188, 0.6406, 0.2344, 0.625, 0.25, 0.625, 0.25, 0.6406, 0.2344, 0.6406, 0.1875, 0.6406, 0.2031, 0.6406, 0.2031, 0.6562, 0.1875, 0.6562, 0.1875, 0.625, 0.2031, 0.625, 0.2031, 0.6406, 0.1875, 0.6406, 0.2031, 0.625, 0.2188, 0.625, 0.2188, 0.6406, 0.2031, 0.6406, 0.1875, 0.6719, 0.2031, 0.6719, 0.2031, 0.6875, 0.1875, 0.6875, 0.1875, 0.6562, 0.2031, 0.6562, 0.2031, 0.6719, 0.1875, 0.6719, 0.2031, 0.6562, 0.2188, 0.6562, 0.2188, 0.6719, 0.2031, 0.6719, 0.2812, 0.7031, 0.2969, 0.7031, 0.2969, 0.7188, 0.2812, 0.7188, 0.2812, 0.6875, 0.2969, 0.6875, 0.2969, 0.7031, 0.2812, 0.7031, 0.2969, 0.6875, 0.3125, 0.6875, 0.3125, 0.7031, 0.2969, 0.7031, 0.25, 0.7031, 0.2656, 0.7031, 0.2656, 0.7188, 0.25, 0.7188, 0.25, 0.6875, 0.2656, 0.6875, 0.2656, 0.7031, 0.25, 0.7031, 0.2656, 0.6875, 0.2812, 0.6875, 0.2812, 0.7031, 0.2656, 0.7031, 0.25, 0.7344, 0.2656, 0.7344, 0.2656, 0.75, 0.25, 0.75, 0.25, 0.7188, 0.2656, 0.7188, 0.2656, 0.7344, 0.25, 0.7344, 0.2656, 0.7188, 0.2812, 0.7188, 0.2812, 0.7344, 0.2656, 0.7344, 0.2812, 0.6406, 0.2969, 0.6406, 0.2969, 0.6562, 0.2812, 0.6562, 0.2812, 0.625, 0.2969, 0.625, 0.2969, 0.6406, 0.2812, 0.6406, 0.2969, 0.625, 0.3125, 0.625, 0.3125, 0.6406, 0.2969, 0.6406, 0.25, 0.6406, 0.2656, 0.6406, 0.2656, 0.6562, 0.25, 0.6562, 0.25, 0.625, 0.2656, 0.625, 0.2656, 0.6406, 0.25, 0.6406, 0.2656, 0.625, 0.2812, 0.625, 0.2812, 0.6406, 0.2656, 0.6406, 0.25, 0.6719, 0.2656, 0.6719, 0.2656, 0.6875, 0.25, 0.6875, 0.25, 0.6562, 0.2656, 0.6562, 0.2656, 0.6719, 0.25, 0.6719, 0.2656, 0.6562, 0.2812, 0.6562, 0.2812, 0.6719, 0.2656, 0.6719, 0.3438, 0.6406, 0.3594, 0.6406, 0.3594, 0.6562, 0.3438, 0.6562, 0.3438, 0.625, 0.3594, 0.625, 0.3594, 0.6406, 0.3438, 0.6406, 0.3594, 0.625, 0.375, 0.625, 0.375, 0.6406, 0.3594, 0.6406, 0.3125, 0.6406, 0.3281, 0.6406, 0.3281, 0.6562, 0.3125, 0.6562, 0.3125, 0.625, 0.3281, 0.625, 0.3281, 0.6406, 0.3125, 0.6406, 0.3281, 0.625, 0.3438, 0.625, 0.3438, 0.6406, 0.3281, 0.6406, 0.3125, 0.6719, 0.3281, 0.6719, 0.3281, 0.6875, 0.3125, 0.6875, 0.3125, 0.6562, 0.3281, 0.6562, 0.3281, 0.6719, 0.3125, 0.6719, 0.3281, 0.6562, 0.3438, 0.6562, 0.3438, 0.6719, 0.3281, 0.6719, 0.3438, 0.6719, 0.3594, 0.6719, 0.3594, 0.6875, 0.3438, 0.6875, 0.3438, 0.6562, 0.3594, 0.6562, 0.3594, 0.6719, 0.3438, 0.6719, 0.3594, 0.6562, 0.375, 0.6562, 0.375, 0.6719, 0.3594, 0.6719, 0.2812, 0.6719, 0.2969, 0.6719, 0.2969, 0.6875, 0.2812, 0.6875, 0.2812, 0.6562, 0.2969, 0.6562, 0.2969, 0.6719, 0.2812, 0.6719, 0.2969, 0.6562, 0.3125, 0.6562, 0.3125, 0.6719, 0.2969, 0.6719, 0.2812, 0.7344, 0.2969, 0.7344, 0.2969, 0.75, 0.2812, 0.75, 0.2812, 0.7188, 0.2969, 0.7188, 0.2969, 0.7344, 0.2812, 0.7344, 0.2969, 0.7188, 0.3125, 0.7188, 0.3125, 0.7344, 0.2969, 0.7344, 0.2188, 0.6719, 0.2344, 0.6719, 0.2344, 0.6875, 0.2188, 0.6875, 0.2188, 0.6562, 0.2344, 0.6562, 0.2344, 0.6719, 0.2188, 0.6719, 0.2344, 0.6562, 0.25, 0.6562, 0.25, 0.6719, 0.2344, 0.6719, 0.1562, 0.6719, 0.1719, 0.6719, 0.1719, 0.6875, 0.1562, 0.6875, 0.1562, 0.6562, 0.1719, 0.6562, 0.1719, 0.6719, 0.1562, 0.6719, 0.1719, 0.6562, 0.1875, 0.6562, 0.1875, 0.6719, 0.1719, 0.6719, 0.1562, 0.7344, 0.1719, 0.7344, 0.1719, 0.75, 0.1562, 0.75, 0.1562, 0.7188, 0.1719, 0.7188, 0.1719, 0.7344, 0.1562, 0.7344, 0.1719, 0.7188, 0.1875, 0.7188, 0.1875, 0.7344, 0.1719, 0.7344, 0.2188, 0.5469, 0.2344, 0.5469, 0.2344, 0.5625, 0.2188, 0.5625, 0.2188, 0.5312, 0.2344, 0.5312, 0.2344, 0.5469, 0.2188, 0.5469, 0.2344, 0.5312, 0.25, 0.5312, 0.25, 0.5469, 0.2344, 0.5469, 0.1562, 0.5469, 0.1719, 0.5469, 0.1719, 0.5625, 0.1562, 0.5625, 0.1562, 0.5312, 0.1719, 0.5312, 0.1719, 0.5469, 0.1562, 0.5469, 0.1719, 0.5312, 0.1875, 0.5312, 0.1875, 0.5469, 0.1719, 0.5469, 0.1562, 0.6094, 0.1719, 0.6094, 0.1719, 0.625, 0.1562, 0.625, 0.1562, 0.5938, 0.1719, 0.5938, 0.1719, 0.6094, 0.1562, 0.6094, 0.1719, 0.5938, 0.1875, 0.5938, 0.1875, 0.6094, 0.1719, 0.6094, 0.3438, 0.5469, 0.3594, 0.5469, 0.3594, 0.5625, 0.3438, 0.5625, 0.3438, 0.5312, 0.3594, 0.5312, 0.3594, 0.5469, 0.3438, 0.5469, 0.3594, 0.5312, 0.375, 0.5312, 0.375, 0.5469, 0.3594, 0.5469, 0.2812, 0.5469, 0.2969, 0.5469, 0.2969, 0.5625, 0.2812, 0.5625, 0.2812, 0.5312, 0.2969, 0.5312, 0.2969, 0.5469, 0.2812, 0.5469, 0.2969, 0.5312, 0.3125, 0.5312, 0.3125, 0.5469, 0.2969, 0.5469, 0.2812, 0.6094, 0.2969, 0.6094, 0.2969, 0.625, 0.2812, 0.625, 0.2812, 0.5938, 0.2969, 0.5938, 0.2969, 0.6094, 0.2812, 0.6094, 0.2969, 0.5938, 0.3125, 0.5938, 0.3125, 0.6094, 0.2969, 0.6094, 0.3438, 0.6094, 0.3594, 0.6094, 0.3594, 0.625, 0.3438, 0.625, 0.3438, 0.5938, 0.3594, 0.5938, 0.3594, 0.6094, 0.3438, 0.6094, 0.3594, 0.5938, 0.375, 0.5938, 0.375, 0.6094, 0.3594, 0.6094, 0.2188, 0.6094, 0.2344, 0.6094, 0.2344, 0.625, 0.2188, 0.625, 0.2188, 0.5938, 0.2344, 0.5938, 0.2344, 0.6094, 0.2188, 0.6094, 0.2344, 0.5938, 0.25, 0.5938, 0.25, 0.6094, 0.2344, 0.6094, 0.2188, 0.7344, 0.2344, 0.7344, 0.2344, 0.75, 0.2188, 0.75, 0.2188, 0.7188, 0.2344, 0.7188, 0.2344, 0.7344, 0.2188, 0.7344, 0.2344, 0.7188, 0.25, 0.7188, 0.25, 0.7344, 0.2344, 0.7344, 0.3438, 0.7344, 0.3594, 0.7344, 0.3594, 0.75, 0.3438, 0.75, 0.3438, 0.7188, 0.3594, 0.7188, 0.3594, 0.7344, 0.3438, 0.7344, 0.3594, 0.7188, 0.375, 0.7188, 0.375, 0.7344, 0.3594, 0.7344, 0.3594, 0.7344, 0.375, 0.7344, 0.375, 0.75, 0.3594, 0.75, 0.3594, 0.5, 0.375, 0.5, 0.375, 0.5156, 0.3594, 0.5156, 0.125, 0.5, 0.1406, 0.5, 0.1406, 0.5156, 0.125, 0.5156, 0.125, 0.7344, 0.1406, 0.7344, 0.1406, 0.75, 0.125, 0.75, 0.375, 0.75, 0.375, 0.7656, 0.375, 0.7656, 0.375, 0.75, 0.375, 0.2344, 0.375, 0.25, 0.375, 0.25, 0.375, 0.2344, 0.375, 0.5156, 0.3594, 0.5156, 0.3594, 0.5156, 0.375, 0.5156, 0.375, 0.25, 0.375, 0.2656, 0.375, 0.2656, 0.375, 0.25, 0.375, 0.4844, 0.375, 0.5, 0.375, 0.5, 0.375, 0.4844, 0.1406, 0.7344, 0.1406, 0.75, 0.1406, 0.75, 0.1406, 0.7344, 0.375, 0.9844, 0.375, 1.0, 0.375, 1.0, 0.375, 0.9844, 0.3594, 0.7344, 0.375, 0.7344, 0.375, 0.7344, 0.3594, 0.7344, 0.375, 0.5, 0.375, 0.5156, 0.375, 0.5156, 0.375, 0.5, 0.375, 0.7344, 0.375, 0.75, 0.375, 0.75, 0.375, 0.7344, 0.125, 0.7344, 0.1406, 0.7344, 0.1406, 0.7344, 0.125, 0.7344, 0.1406, 0.5, 0.1406, 0.5156, 0.1406, 0.5156, 0.1406, 0.5])
me_cube.materials.append(mat_material)
me_cube.use_mirror_vertex_groups = False
me_cube.update()
me_circle = bpy.data.meshes.new('Circle')
me_circle.from_pydata([(-3.976, 1.562, -1.279), (-4.307, 1.53, -1.279), (-4.625, 1.433, -1.279), (-4.918, 1.277, -1.279), (-5.175, 1.066, -1.279), (-5.386, 0.8084, -1.279), (-5.543, 0.5151, -1.279), (-5.64, 0.1969, -1.279), (-5.672, -0.1341, -1.279), (-5.64, -0.4651, -1.279), (-5.543, -0.7834, -1.279), (-5.386, -1.077, -1.279), (-5.175, -1.334, -1.279), (-4.918, -1.545, -1.279), (-4.625, -1.702, -1.279), (-4.307, -1.798, -1.279), (-3.976, -1.831, -1.279), (-3.645, -1.798, -1.279), (-3.327, -1.702, -1.279), (-3.033, -1.545, -1.279), (-2.776, -1.334, -1.279), (-2.565, -1.077, -1.279), (-2.408, -0.7834, -1.279), (-2.312, -0.4651, -1.279), (-2.279, -0.1341, -1.279), (-2.312, 0.1969, -1.279), (-2.408, 0.5151, -1.279), (-2.565, 0.8084, -1.279), (-2.776, 1.066, -1.279), (-3.033, 1.277, -1.279), (-3.327, 1.433, -1.279), (-3.645, 1.53, -1.279), (-3.976, 1.562, 2.888), (-4.307, 1.53, 2.888), (-4.625, 1.433, 2.888), (-4.918, 1.277, 2.888), (-5.175, 1.066, 2.888), (-5.386, 0.8084, 2.888), (-5.543, 0.5151, 2.888), (-5.64, 0.1969, 2.888), (-5.672, -0.1341, 2.888), (-5.64, -0.4651, 2.888), (-5.543, -0.7834, 2.888), (-5.386, -1.077, 2.888), (-5.175, -1.334, 2.888), (-4.918, -1.545, 2.888), (-4.625, -1.702, 2.888), (-4.307, -1.798, 2.888), (-3.976, -1.831, 2.888), (-3.645, -1.798, 2.888), (-3.327, -1.702, 2.888), (-3.033, -1.545, 2.888), (-2.776, -1.334, 2.888), (-2.565, -1.077, 2.888), (-2.408, -0.7834, 2.888), (-2.312, -0.4651, 2.888), (-2.279, -0.1341, 2.888), (-2.312, 0.1969, 2.888), (-2.408, 0.5151, 2.888), (-2.565, 0.8084, 2.888), (-2.776, 1.066, 2.888), (-3.033, 1.277, 2.888), (-3.327, 1.433, 2.888), (-3.645, 1.53, 2.888), (-2.776, -1.334, 6.43), (-2.565, -1.077, 6.43), (-2.408, -0.7834, 6.43), (-2.312, -0.4651, 6.43), (-2.279, -0.1341, 6.43), (-2.312, 0.1969, 6.43), (-2.408, 0.5151, 6.43), (-2.565, 0.8084, 6.43), (-2.776, 1.066, 6.43), (-3.033, 1.277, 6.43), (-3.976, 1.562, 5.163), (-4.307, 1.53, 5.163), (-4.625, 1.433, 5.163), (-4.307, -1.798, 5.163), (-3.976, -1.831, 5.163), (-3.645, -1.798, 5.163), (-3.976, 0.9351, 5.163), (-4.307, 0.9025, 5.163), (-4.625, 0.8059, 5.163), (-4.307, -1.225, 5.163), (-3.976, -1.258, 5.163), (-3.645, -1.225, 5.163), (-5.591, 0.356, -1.279), (-5.656, 0.03138, -1.279), (-5.656, -0.2996, -1.279), (-5.591, -0.6242, -1.279), (-5.465, -0.93, -1.279), (-5.591, 0.356, 2.888), (-5.656, 0.03138, 2.888), (-5.656, -0.2996, 2.888), (-5.591, -0.6242, 2.888), (-5.465, -0.93, 2.888), (-5.543, -0.7834, 0.8047), (-5.64, -0.4651, 0.8047), (-5.386, -1.077, 0.8047), (-5.543, 0.5151, 0.8047), (-5.64, 0.1969, 0.8047), (-5.672, -0.1341, 0.8047), (-5.656, -0.2996, 0.8047), (-5.656, 0.03138, 0.8047), (-5.591, 0.356, 0.8047), (-5.465, -0.93, 0.8047), (-5.591, -0.6242, 0.8047), (-5.567, 0.4356, -1.279), (-5.648, 0.1141, -1.279), (-5.664, -0.2169, -1.279), (-5.616, -0.5447, -1.279), (-5.504, -0.8567, -1.279), (-5.567, 0.4356, 2.888), (-5.648, 0.1141, 2.888), (-5.664, -0.2169, 2.888), (-5.616, -0.5447, 2.888), (-5.504, -0.8567, 2.888), (-5.543, -0.7834, 1.846), (-5.64, -0.4651, -0.237), (-5.386, -1.077, 1.846), (-5.543, 0.5151, 1.846), (-5.64, 0.1969, 1.846), (-5.672, -0.1341, 1.846), (-5.616, 0.2764, -1.279), (-5.664, -0.05137, -1.279), (-5.648, -0.3823, -1.279), (-5.567, -0.7038, -1.279), (-5.426, -1.003, -1.279), (-5.616, 0.2764, 2.888), (-5.664, -0.05137, 2.888), (-5.648, -0.3823, 2.888), (-5.567, -0.7038, 2.888), (-5.426, -1.003, 2.888), (-5.543, -0.7834, -0.237), (-5.64, -0.4651, 1.846), (-5.386, -1.077, -0.237), (-5.543, 0.5151, -0.237), (-5.64, 0.1969, -0.237), (-5.672, -0.1341, -0.237), (-5.656, -0.2996, 1.846), (-5.656, -0.2996, -0.237), (-5.664, -0.2169, 0.8047), (-5.648, -0.3823, 0.8047), (-5.656, 0.03138, 1.846), (-5.656, 0.03138, -0.237), (-5.648, 0.1141, 0.8047), (-5.664, -0.05137, 0.8047), (-5.591, 0.356, 1.846), (-5.591, 0.356, -0.237), (-5.567, 0.4356, 0.8047), (-5.616, 0.2764, 0.8047), (-5.465, -0.93, 1.846), (-5.465, -0.93, -0.237), (-5.504, -0.8567, 0.8047), (-5.426, -1.003, 0.8047), (-5.591, -0.6242, 1.846), (-5.591, -0.6242, -0.237), (-5.616, -0.5447, 0.8047), (-5.567, -0.7038, 0.8047), (-5.567, -0.7038, -0.237), (-5.616, -0.5447, -0.237), (-5.616, -0.5447, 1.846), (-5.426, -1.003, -0.237), (-5.504, -0.8567, -0.237), (-5.504, -0.8567, 1.846), (-5.616, 0.2764, -0.237), (-5.567, 0.4356, -0.237), (-5.567, 0.4356, 1.846), (-5.664, -0.05137, -0.237), (-5.648, 0.1141, -0.237), (-5.648, 0.1141, 1.846), (-5.648, -0.3823, -0.237), (-5.664, -0.2169, -0.237), (-5.664, -0.2169, 1.846), (-5.648, -0.3823, 1.846), (-5.664, -0.05137, 1.846), (-5.616, 0.2764, 1.846), (-5.426, -1.003, 1.846), (-5.567, -0.7038, 1.846), (-4.133, 0.654, -1.279), (-4.229, 0.3358, -1.279), (-4.262, 0.004805, -1.279), (-4.229, -0.3262, -1.279), (-4.133, -0.6444, -1.279), (-3.976, -0.9377, -1.279), (-4.181, 0.4949, -1.279), (-4.246, 0.1703, -1.279), (-4.246, -0.1607, -1.279), (-4.181, -0.4853, -1.279), (-4.054, -0.7911, -1.279), (-4.157, 0.5745, -1.279), (-4.237, 0.253, -1.279), (-4.254, -0.07794, -1.279), (-4.205, -0.4057, -1.279), (-4.094, -0.7178, -1.279), (-4.229, -0.3262, -0.237), (-4.205, 0.4154, -1.279), (-4.254, 0.08755, -1.279), (-4.237, -0.2434, -1.279), (-4.157, -0.5649, -1.279), (-4.015, -0.8644, -1.279), (-4.133, -0.6444, -0.237), (-3.976, -0.9377, -0.237), (-4.133, 0.654, -0.237), (-4.229, 0.3358, -0.237), (-4.262, 0.004805, -0.237), (-4.246, -0.1607, -0.237), (-4.246, 0.1703, -0.237), (-4.181, 0.4949, -0.237), (-4.054, -0.7911, -0.237), (-4.181, -0.4853, -0.237), (-4.157, -0.5649, -0.237), (-4.205, -0.4057, -0.237), (-4.015, -0.8644, -0.237), (-4.094, -0.7178, -0.237), (-4.205, 0.4154, -0.237), (-4.157, 0.5745, -0.237), (-4.254, 0.08755, -0.237), (-4.237, 0.253, -0.237), (-4.237, -0.2434, -0.237), (-4.254, -0.07794, -0.237), (-6.06, 0.2078, -1.211), (-6.156, -0.1105, -1.211), (-6.189, -0.4414, -1.211), (-6.156, -0.7724, -1.211), (-6.06, -1.091, -1.211), (-5.903, -1.384, -1.211), (-6.108, 0.04867, -1.211), (-6.173, -0.276, -1.211), (-6.173, -0.6069, -1.211), (-6.108, -0.9316, -1.211), (-5.981, -1.237, -1.211), (-6.084, 0.1282, -1.211), (-6.164, -0.1932, -1.211), (-6.181, -0.5242, -1.211), (-6.132, -0.852, -1.211), (-6.021, -1.164, -1.211), (-6.132, -0.0309, -1.211), (-6.181, -0.3587, -1.211), (-6.164, -0.6897, -1.211), (-6.084, -1.011, -1.211), (-5.942, -1.311, -1.211), (-6.575, -0.004275, -1.225), (-6.671, -0.3225, -1.225), (-6.704, -0.6535, -1.225), (-6.671, -0.9845, -1.225), (-6.575, -1.303, -1.225), (-6.418, -1.596, -1.225), (-6.623, -0.1634, -1.225), (-6.688, -0.488, -1.225), (-6.688, -0.819, -1.225), (-6.623, -1.144, -1.225), (-6.496, -1.449, -1.225), (-6.599, -0.08384, -1.225), (-6.68, -0.4053, -1.225), (-6.696, -0.7363, -1.225), (-6.647, -1.064, -1.225), (-6.536, -1.376, -1.225), (-6.647, -0.243, -1.225), (-6.696, -0.5708, -1.225), (-6.68, -0.9018, -1.225), (-6.599, -1.223, -1.225), (-6.457, -1.523, -1.225), (-7.022, -0.1233, -1.295), (-7.119, -0.4416, -1.295), (-7.151, -0.7726, -1.295), (-7.119, -1.104, -1.295), (-7.022, -1.422, -1.295), (-6.865, -1.715, -1.295), (-7.07, -0.2825, -1.295), (-7.135, -0.6071, -1.295), (-7.135, -0.9381, -1.295), (-7.07, -1.263, -1.295), (-6.944, -1.568, -1.295), (-7.046, -0.2029, -1.295), (-7.127, -0.5244, -1.295), (-7.143, -0.8553, -1.295), (-7.095, -1.183, -1.295), (-6.983, -1.495, -1.295), (-7.095, -0.362, -1.295), (-7.143, -0.6898, -1.295), (-7.127, -1.021, -1.295), (-7.046, -1.342, -1.295), (-6.905, -1.642, -1.295)], [], [(1, 0, 31, 30, 29, 28, 27, 26, 25, 24, 23, 22, 21, 20, 19, 18, 17, 16, 15, 14, 13, 12, 11, 127, 90, 111, 10, 126, 89, 110, 9, 125, 88, 109, 8, 124, 87, 108, 7, 123, 86, 107, 6, 5, 4, 3, 2), (33, 34, 35, 36, 37, 38, 112, 91, 128, 39, 113, 92, 129, 40, 114, 93, 130, 41, 115, 94, 131, 42, 116, 95, 132, 43, 44, 45, 46, 47, 48, 49, 50, 51, 52, 53, 54, 55, 56, 57, 58, 59, 60, 61, 62, 63, 32), (22, 23, 55, 54), (178, 117, 42, 131), (23, 24, 56, 55), (177, 119, 43, 132), (24, 25, 57, 56), (11, 12, 44, 43, 119, 98, 135), (25, 26, 58, 57), (12, 13, 45, 44), (26, 27, 59, 58), (13, 14, 46, 45), (0, 1, 33, 32), (27, 28, 60, 59), (14, 15, 47, 46), (1, 2, 34, 33), (28, 29, 61, 60), (15, 16, 48, 47), (2, 3, 35, 34), (29, 30, 62, 61), (16, 17, 49, 48), (3, 4, 36, 35), (30, 31, 63, 62), (17, 18, 50, 49), (4, 5, 37, 36), (31, 0, 32, 63), (18, 19, 51, 50), (5, 6, 136, 99, 120, 38, 37), (19, 20, 52, 51), (176, 121, 39, 128), (20, 21, 53, 52), (175, 122, 40, 129), (21, 22, 54, 53), (174, 134, 41, 130), (57, 58, 70, 69), (54, 55, 67, 66), (58, 59, 71, 70), (55, 56, 68, 67), (52, 53, 65, 64), (59, 60, 72, 71), (56, 57, 69, 68), (53, 54, 66, 65), (60, 61, 73, 72), (48, 49, 79, 78), (33, 34, 76, 75), (47, 48, 78, 77), (32, 33, 75, 74), (75, 76, 82, 81), (74, 75, 81, 80), (78, 79, 85, 84), (77, 78, 84, 83), (173, 139, 93, 114), (172, 140, 102, 141), (171, 118, 97, 142), (170, 143, 92, 113), (169, 144, 103, 145), (168, 138, 101, 146), (167, 147, 91, 112), (166, 148, 104, 149), (165, 137, 100, 150), (164, 151, 95, 116), (163, 152, 105, 153), (162, 135, 98, 154), (161, 155, 94, 115), (160, 156, 106, 157), (159, 133, 96, 158), (156, 159, 158, 106), (90, 127, 200, 189), (171, 140, 206, 219), (118, 160, 157, 97), (89, 126, 199, 188), (127, 11, 184, 200), (134, 161, 115, 41), (97, 157, 161, 134), (157, 106, 155, 161), (152, 162, 154, 105), (88, 125, 198, 187), (126, 10, 183, 199), (133, 163, 153, 96), (156, 160, 212, 210), (87, 124, 197, 186), (117, 164, 116, 42), (96, 153, 164, 117), (153, 105, 151, 164), (148, 165, 150, 104), (125, 9, 182, 198), (160, 118, 195, 212), (136, 166, 149, 99), (86, 123, 196, 185), (111, 90, 189, 194), (120, 167, 112, 38), (99, 149, 167, 120), (149, 104, 147, 167), (144, 168, 146, 103), (152, 163, 214, 209), (124, 8, 181, 197), (137, 169, 145, 100), (110, 89, 188, 193), (163, 133, 201, 214), (121, 170, 113, 39), (100, 145, 170, 121), (145, 103, 143, 170), (140, 171, 142, 102), (123, 7, 180, 196), (148, 166, 216, 208), (138, 172, 141, 101), (136, 6, 179, 203), (109, 88, 187, 192), (122, 173, 114, 40), (101, 141, 173, 122), (141, 102, 139, 173), (139, 174, 130, 93), (102, 142, 174, 139), (142, 97, 134, 174), (143, 175, 129, 92), (103, 146, 175, 143), (146, 101, 122, 175), (147, 176, 128, 91), (104, 150, 176, 147), (150, 100, 121, 176), (151, 177, 132, 95), (105, 154, 177, 151), (154, 98, 119, 177), (155, 178, 131, 94), (106, 158, 178, 155), (158, 96, 117, 178), (188, 199, 211, 210), (199, 183, 201, 211), (182, 193, 212, 195), (193, 188, 210, 212), (189, 200, 213, 209), (200, 184, 202, 213), (183, 194, 214, 201), (194, 189, 209, 214), (185, 196, 215, 208), (196, 180, 204, 215), (179, 190, 216, 203), (190, 185, 208, 216), (186, 197, 217, 207), (197, 181, 205, 217), (180, 191, 218, 204), (191, 186, 207, 218), (187, 198, 219, 206), (198, 182, 195, 219), (181, 192, 220, 205), (192, 187, 206, 220), (118, 171, 219, 195), (6, 107, 190, 179), (168, 144, 207, 217), (7, 108, 191, 180), (138, 168, 217, 205), (165, 148, 208, 215), (8, 109, 192, 181), (137, 165, 215, 204), (172, 138, 205, 220), (9, 110, 193, 182), (162, 152, 209, 213), (140, 172, 220, 206), (10, 111, 194, 183), (135, 162, 213, 202), (107, 86, 185, 190), (169, 137, 204, 218), (159, 156, 210, 211), (108, 87, 186, 191), (144, 169, 218, 207), (11, 135, 202, 184), (133, 159, 211, 201), (166, 136, 203, 216), (108, 7, 222, 233), (109, 8, 223, 234), (86, 107, 232, 227), (110, 9, 224, 235), (87, 108, 233, 228), (123, 86, 227, 237), (7, 123, 237, 222), (111, 10, 225, 236), (124, 87, 228, 238), (88, 109, 234, 229), (8, 124, 238, 223), (89, 110, 235, 230), (125, 88, 229, 239), (9, 125, 239, 224), (90, 111, 236, 231), (126, 89, 230, 240), (10, 126, 240, 225), (127, 90, 231, 241), (11, 127, 241, 226), (107, 6, 221, 232), (226, 241, 262, 247), (229, 234, 255, 250), (237, 227, 248, 258), (230, 235, 256, 251), (238, 228, 249, 259), (231, 236, 257, 252), (239, 229, 250, 260), (232, 221, 242, 253), (222, 237, 258, 243), (240, 230, 251, 261), (233, 222, 243, 254), (223, 238, 259, 244), (241, 231, 252, 262), (234, 223, 244, 255), (224, 239, 260, 245), (227, 232, 253, 248), (235, 224, 245, 256), (225, 240, 261, 246), (228, 233, 254, 249), (236, 225, 246, 257), (243, 258, 279, 264), (261, 251, 272, 282), (254, 243, 264, 275), (244, 259, 280, 265), (262, 252, 273, 283), (255, 244, 265, 276), (245, 260, 281, 266), (248, 253, 274, 269), (256, 245, 266, 277), (246, 261, 282, 267), (249, 254, 275, 270), (257, 246, 267, 278), (247, 262, 283, 268), (250, 255, 276, 271), (258, 248, 269, 279), (251, 256, 277, 272), (259, 249, 270, 280), (252, 257, 278, 273), (260, 250, 271, 281), (253, 242, 263, 274)])
_uv = me_circle.uv_layers.new(name='UVMap')
_uv.uv.foreach_set('vector', [0.0, 0.0, 0.0, 0.0, 0.0, 0.0, 0.0, 0.0, 0.0, 0.0, 0.0, 0.0, 0.0, 0.0, 0.0, 0.0, 0.0, 0.0, 0.0, 0.0, 0.0, 0.0, 0.0, 0.0, 0.0, 0.0, 0.0, 0.0, 0.0, 0.0, 0.0, 0.0, 0.0, 0.0, 0.0, 0.0, 0.0, 0.0, 0.0, 0.0, 0.0, 0.0, 0.0, 0.0, 0.0, 0.0, 0.0, 0.0, 0.0, 0.0, 0.0, 0.0, 0.0, 0.0, 0.0, 0.0, 0.0, 0.0, 0.0, 0.0, 0.0, 0.0, 0.0, 0.0, 0.0, 0.0, 0.0, 0.0, 0.0, 0.0, 0.0, 0.0, 0.0, 0.0, 0.0, 0.0, 0.0, 0.0, 0.0, 0.0, 0.0, 0.0, 0.0, 0.0, 0.0, 0.0, 0.0, 0.0, 0.0, 0.0, 0.0, 0.0, 0.0, 0.0, 0.0, 0.0, 0.0, 0.0, 0.0, 0.0, 0.0, 0.0, 0.0, 0.0, 0.0, 0.0, 0.0, 0.0, 0.0, 0.0, 0.0, 0.0, 0.0, 0.0, 0.0, 0.0, 0.0, 0.0, 0.0, 0.0, 0.0, 0.0, 0.0, 0.0, 0.0, 0.0, 0.0, 0.0, 0.0, 0.0, 0.0, 0.0, 0.0, 0.0, 0.0, 0.0, 0.0, 0.0, 0.0, 0.0, 0.0, 0.0, 0.0, 0.0, 0.0, 0.0, 0.0, 0.0, 0.0, 0.0, 0.0, 0.0, 0.0, 0.0, 0.0, 0.0, 0.0, 0.0, 0.0, 0.0, 0.0, 0.0, 0.0, 0.0, 0.0, 0.0, 0.0, 0.0, 0.0, 0.0, 0.0, 0.0, 0.0, 0.0, 0.0, 0.0, 0.0, 0.0, 0.0, 0.0, 0.0, 0.0, 0.0, 0.0, 0.0, 0.0, 0.0, 0.0, 0.0, 0.0, 0.0, 0.0, 0.0, 0.0, 0.0, 0.0, 0.0, 0.0, 0.0, 0.0, 0.0, 0.0, 0.0, 0.0, 0.0, 0.0, 0.0, 0.0, 0.0, 0.0, 0.0, 0.0, 0.0, 0.0, 0.0, 0.0, 0.0, 0.0, 0.0, 0.0, 0.0, 0.0, 0.0, 0.0, 0.0, 0.0, 0.0, 0.0, 0.0, 0.0, 0.0, 0.0, 0.0, 0.0, 0.0, 0.0, 0.0, 0.0, 0.0, 0.0, 0.0, 0.0, 0.0, 0.0, 0.0, 0.0, 0.0, 0.0, 0.0, 0.0, 0.0, 0.0, 0.0, 0.0, 0.0, 0.0, 0.0, 0.0, 0.0, 0.0, 0.0, 0.0, 0.0, 0.0, 0.0, 0.0, 0.0, 0.0, 0.0, 0.0, 0.0, 0.0, 0.0, 0.0, 0.0, 0.0, 0.0, 0.0, 0.0, 0.0, 0.0, 0.0, 0.0, 0.0, 0.0, 0.0, 0.0, 0.0, 0.0, 0.0, 0.0, 0.0, 0.0, 0.0, 0.0, 0.0, 0.0, 0.0, 0.0, 0.0, 0.0, 0.0, 0.0, 0.0, 0.0, 0.0, 0.0, 0.0, 0.0, 0.0, 0.0, 0.0, 0.0, 0.0, 0.0, 0.0, 0.0, 0.0, 0.0, 0.0, 0.0, 0.0, 0.0, 0.0, 0.0, 0.0, 0.0, 0.0, 0.0, 0.0, 0.0, 0.0, 0.0, 0.0, 0.0, 0.0, 0.0, 0.0, 0.0, 0.0, 0.0, 0.0, 0.0, 0.0, 0.0, 0.0, 0.0, 0.0, 0.0, 0.0, 0.0, 0.0, 0.0, 0.0, 0.0, 0.0, 0.0, 0.0, 0.0, 0.0, 0.0, 0.0, 0.0, 0.0, 0.0, 0.0, 0.0, 0.0, 0.0, 0.0, 0.0, 0.0, 0.0, 0.0, 0.0, 0.0, 0.0, 0.0, 0.0, 0.0, 0.0, 0.0, 0.0, 0.0, 0.0, 0.0, 0.0, 0.0, 0.0, 0.0, 0.0, 0.0, 0.0, 0.0, 0.0, 0.0, 0.0, 0.0, 0.0, 0.0, 0.0, 0.0, 0.0, 0.0, 0.0, 0.0, 0.0, 0.0, 0.0, 0.0, 0.0, 0.0, 0.0, 0.0, 0.0, 0.0, 0.0, 0.0, 0.0, 0.0, 0.0, 0.0, 0.0, 0.0, 0.0, 0.0, 0.0, 0.0, 0.0, 0.0, 0.0, 0.0, 0.0, 0.0, 0.0, 0.0, 0.0, 0.0, 0.0, 0.0, 0.0, 0.0, 0.0, 0.0, 0.0, 0.0, 0.0, 0.0, 0.0, 0.0, 0.0, 0.0, 0.0, 0.0, 0.0, 0.0, 0.0, 0.0, 0.0, 0.0, 0.0, 0.0, 0.0, 0.0, 0.0, 0.0, 0.0, 0.0, 0.0, 0.0, 0.0, 0.0, 0.0, 0.0, 0.0, 0.0, 0.0, 0.0, 0.0, 0.0, 0.0, 0.0, 0.0, 0.0, 0.0, 0.0, 0.0, 0.0, 0.0, 0.0, 0.0, 0.0, 0.0, 0.0, 0.0, 0.0, 0.0, 0.0, 0.0, 0.0, 0.0, 0.0, 0.0, 0.0, 0.0, 0.0, 0.0, 0.0, 0.0, 0.0, 0.0, 0.0, 0.0, 0.0, 0.0, 0.0, 0.0, 0.0, 0.0, 0.0, 0.0, 0.0, 0.0, 0.0, 0.0, 0.0, 0.0, 0.0, 0.0, 0.0, 0.0, 0.0, 0.0, 0.0, 0.0, 0.0, 0.0, 0.0, 0.0, 0.0, 0.0, 0.0, 0.0, 0.0, 0.0, 0.0, 0.0, 0.0, 0.0, 0.0, 0.0, 0.0, 0.0, 0.0, 0.0, 0.0, 0.0, 0.0, 0.0, 0.0, 0.0, 0.0, 0.0, 0.0, 0.0, 0.0, 0.0, 0.0, 0.0, 0.0, 0.0, 0.0, 0.0, 0.0, 0.0, 0.0, 0.0, 0.0, 0.0, 0.0, 0.0, 0.0, 0.0, 0.0, 0.0, 0.0, 0.0, 0.0, 0.0, 0.0, 0.0, 0.0, 0.0, 0.0, 0.0, 0.0, 0.0, 0.0, 0.0, 0.0, 0.0, 0.0, 0.0, 0.0, 0.0, 0.0, 0.0, 0.0, 0.0, 0.0, 0.0, 0.0, 0.0, 0.0, 0.0, 0.0, 0.0, 0.0, 0.0, 0.0, 0.0, 0.0, 0.0, 0.0, 0.0, 0.0, 0.0, 0.0, 0.0, 0.0, 0.0, 0.0, 0.0, 0.0, 0.0, 0.0, 0.0, 0.0, 0.0, 0.0, 0.0, 0.0, 0.0, 0.0, 0.0, 0.0, 0.0, 0.0, 0.0, 0.0, 0.0, 0.0, 0.0, 0.0, 0.0, 0.0, 0.0, 0.0, 0.0, 0.0, 0.0, 0.0, 0.0, 0.0, 0.0, 0.0, 0.0, 0.0, 0.0, 0.0, 0.0, 0.0, 0.0, 0.0, 0.0, 0.0, 0.0, 0.0, 0.0, 0.0, 0.0, 0.0, 0.0, 0.0, 0.0, 0.0, 0.0, 0.0, 0.0, 0.0, 0.0, 0.0, 0.0, 0.0, 0.0, 0.0, 0.0, 0.0, 0.0, 0.0, 0.0, 0.0, 0.0, 0.0, 0.0, 0.0, 0.0, 0.0, 0.0, 0.0, 0.0, 0.0, 0.0, 0.0, 0.0, 0.0, 0.0, 0.0, 0.0, 0.0, 0.0, 0.0, 0.0, 0.0, 0.0, 0.0, 0.0, 0.0, 0.0, 0.0, 0.0, 0.0, 0.0, 0.0, 0.0, 0.0, 0.0, 0.0, 0.0, 0.0, 0.0, 0.0, 0.0, 0.0, 0.0, 0.0, 0.0, 0.0, 0.0, 0.0, 0.0, 0.0, 0.0, 0.0, 0.0, 0.0, 0.0, 0.0, 0.0, 0.0, 0.0, 0.0, 0.0, 0.0, 0.0, 0.0, 0.0, 0.0, 0.0, 0.0, 0.0, 0.0, 0.0, 0.0, 0.0, 0.0, 0.0, 0.0, 0.0, 0.0, 0.0, 0.0, 0.0, 0.0, 0.0, 0.0, 0.0, 0.0, 0.0, 0.0, 0.0, 0.0, 0.0, 0.0, 0.0, 0.0, 0.0, 0.0, 0.0, 0.0, 0.0, 0.0, 0.0, 0.0, 0.0, 0.0, 0.0, 0.0, 0.0, 0.0, 0.0, 0.0, 0.0, 0.0, 0.0, 0.0, 0.0, 0.0, 0.0, 0.0, 0.0, 0.0, 0.0, 0.0, 0.0, 0.0, 0.0, 0.0, 0.0, 0.0, 0.0, 0.0, 0.0, 0.0, 0.0, 0.0, 0.0, 0.0, 0.0, 0.0, 0.0, 0.0, 0.0, 0.0, 0.0, 0.0, 0.0, 0.0, 0.0, 0.0, 0.0, 0.0, 0.0, 0.0, 0.0, 0.0, 0.0, 0.0, 0.0, 0.0, 0.0, 0.0, 0.0, 0.0, 0.0, 0.0, 0.0, 0.0, 0.0, 0.0, 0.0, 0.0, 0.0, 0.0, 0.0, 0.0, 0.0, 0.0, 0.0, 0.0, 0.0, 0.0, 0.0, 0.0, 0.0, 0.0, 0.0, 0.0, 0.0, 0.0, 0.0, 0.0, 0.0, 0.0, 0.0, 0.0, 0.0, 0.0, 0.0, 0.0, 0.0, 0.0, 0.0, 0.0, 0.0, 0.0, 0.0, 0.0, 0.0, 0.0, 0.0, 0.0, 0.0, 0.0, 0.0, 0.0, 0.0, 0.0, 0.0, 0.0, 0.0, 0.0, 0.0, 0.0, 0.0, 0.0, 0.0, 0.0, 0.0, 0.0, 0.0, 0.0, 0.0, 0.0, 0.0, 0.0, 0.0, 0.0, 0.0, 0.0, 0.0, 0.0, 0.0, 0.0, 0.0, 0.0, 0.0, 0.0, 0.0, 0.0, 0.0, 0.0, 0.0, 0.0, 0.0, 0.0, 0.0, 0.0, 0.0, 0.0, 0.0, 0.0, 0.0, 0.0, 0.0, 0.0, 0.0, 0.0, 0.0, 0.0, 0.0, 0.0, 0.0, 0.0, 0.0, 0.0, 0.0, 0.0, 0.0, 0.0, 0.0, 0.0, 0.0, 0.0, 0.0, 0.0, 0.0, 0.0, 0.0, 0.0, 0.0, 0.0, 0.0, 0.0, 0.0, 0.0, 0.0, 0.0, 0.0, 0.0, 0.0, 0.0, 0.0, 0.0, 0.0, 0.0, 0.0, 0.0, 0.0, 0.0, 0.0, 0.0, 0.0, 0.0, 0.0, 0.0, 0.0, 0.0, 0.0, 0.0, 0.0, 0.0, 0.0, 0.0, 0.0, 0.0, 0.0, 0.0, 0.0, 0.0, 0.0, 0.0, 0.0, 0.0, 0.0, 0.0, 0.0, 0.0, 0.0, 0.0, 0.0, 0.0, 0.0, 0.0, 0.0, 0.0, 0.0, 0.0, 0.0, 0.0, 0.0, 0.0, 0.0, 0.0, 0.0, 0.0, 0.0, 0.0, 0.0, 0.0, 0.0, 0.0, 0.0, 0.0, 0.0, 0.0, 0.0, 0.0, 0.0, 0.0, 0.0, 0.0, 0.0, 0.0, 0.0, 0.0, 0.0, 0.0, 0.0, 0.0, 0.0, 0.0, 0.0, 0.0, 0.0, 0.0, 0.0, 0.0, 0.0, 0.0, 0.0, 0.0, 0.0, 0.0, 0.0, 0.0, 0.0, 0.0, 0.0, 0.0, 0.0, 0.0, 0.0, 0.0, 0.0, 0.0, 0.0, 0.0, 0.0, 0.0, 0.0, 0.0, 0.0, 0.0, 0.0, 0.0, 0.0, 0.0, 0.0, 0.0, 0.0, 0.0, 0.0, 0.0, 0.0, 0.0, 0.0, 0.0, 0.0, 0.0, 0.0, 0.0, 0.0, 0.0, 0.0, 0.0, 0.0, 0.0, 0.0, 0.0, 0.0, 0.0, 0.0, 0.0, 0.0, 0.0, 0.0, 0.0, 0.0, 0.0, 0.0, 0.0, 0.0, 0.0, 0.0, 0.0, 0.0, 0.0, 0.0, 0.0, 0.0, 0.0, 0.0, 0.0, 0.0, 0.0, 0.0, 0.0, 0.0, 0.0, 0.0, 0.0, 0.0, 0.0, 0.0, 0.0, 0.0, 0.0, 0.0, 0.0, 0.0, 0.0, 0.0, 0.0, 0.0, 0.0, 0.0, 0.0, 0.0, 0.0, 0.0, 0.0, 0.0, 0.0, 0.0, 0.0, 0.0, 0.0, 0.0, 0.0, 0.0, 0.0, 0.0, 0.0, 0.0, 0.0, 0.0, 0.0, 0.0, 0.0, 0.0, 0.0, 0.0, 0.0, 0.0, 0.0, 0.0, 0.0, 0.0, 0.0, 0.0, 0.0, 0.0, 0.0, 0.0, 0.0, 0.0, 0.0, 0.0, 0.0, 0.0, 0.0, 0.0, 0.0, 0.0, 0.0, 0.0, 0.0, 0.0, 0.0, 0.0, 0.0, 0.0, 0.0, 0.0, 0.0, 0.0, 0.0, 0.0, 0.0, 0.0, 0.0, 0.0, 0.0, 0.0, 0.0, 0.0, 0.0, 0.0, 0.0, 0.0, 0.0, 0.0, 0.0, 0.0, 0.0, 0.0, 0.0, 0.0, 0.0, 0.0, 0.0, 0.0, 0.0, 0.0, 0.0, 0.0, 0.0, 0.0, 0.0, 0.0, 0.0, 0.0, 0.0, 0.0, 0.0, 0.0, 0.0, 0.0, 0.0, 0.0, 0.0, 0.0, 0.0, 0.0, 0.0, 0.0, 0.0, 0.0, 0.0, 0.0, 0.0, 0.0, 0.0, 0.0, 0.0, 0.0, 0.0, 0.0, 0.0, 0.0, 0.0, 0.0, 0.0, 0.0, 0.0, 0.0, 0.0, 0.0, 0.0, 0.0, 0.0, 0.0, 0.0, 0.0, 0.0, 0.0, 0.0, 0.0, 0.0, 0.0, 0.0, 0.0, 0.0, 0.0, 0.0, 0.0, 0.0, 0.0, 0.0, 0.0, 0.0, 0.0, 0.0, 0.0, 0.0, 0.0, 0.0, 0.0, 0.0, 0.0, 0.0, 0.0, 0.0, 0.0, 0.0, 0.0, 0.0, 0.0, 0.0, 0.0, 0.0, 0.0, 0.0, 0.0, 0.0, 0.0, 0.0, 0.0, 0.0, 0.0, 0.0, 0.0, 0.0, 0.0, 0.0, 0.0, 0.0, 0.0, 0.0, 0.0, 0.0, 0.0, 0.0, 0.0, 0.0, 0.0, 0.0, 0.0, 0.0, 0.0, 0.0, 0.0, 0.0, 0.0, 0.0, 0.0, 0.0, 0.0, 0.0, 0.0, 0.0, 0.0, 0.0, 0.0, 0.0, 0.0, 0.0, 0.0, 0.0, 0.0, 0.0, 0.0, 0.0, 0.0, 0.0, 0.0, 0.0, 0.0, 0.0, 0.0, 0.0, 0.0, 0.0, 0.0, 0.0, 0.0, 0.0, 0.0, 0.0, 0.0, 0.0, 0.0, 0.0, 0.0, 0.0, 0.0, 0.0, 0.0, 0.0, 0.0, 0.0, 0.0, 0.0, 0.0, 0.0, 0.0, 0.0, 0.0, 0.0, 0.0, 0.0, 0.0, 0.0, 0.0, 0.0, 0.0, 0.0, 0.0, 0.0, 0.0, 0.0, 0.0, 0.0, 0.0, 0.0, 0.0, 0.0, 0.0, 0.0, 0.0, 0.0, 0.0, 0.0, 0.0, 0.0, 0.0, 0.0, 0.0, 0.0, 0.0, 0.0, 0.0, 0.0, 0.0, 0.0, 0.0, 0.0, 0.0, 0.0, 0.0, 0.0, 0.0, 0.0, 0.0, 0.0, 0.0, 0.0, 0.0, 0.0, 0.0, 0.0, 0.0, 0.0, 0.0, 0.0, 0.0, 0.0, 0.0, 0.0, 0.0, 0.0, 0.0, 0.0, 0.0, 0.0, 0.0, 0.0, 0.0, 0.0, 0.0, 0.0, 0.0, 0.0, 0.0, 0.0, 0.0, 0.0, 0.0, 0.0, 0.0, 0.0, 0.0, 0.0, 0.0, 0.0, 0.0, 0.0, 0.0, 0.0, 0.0, 0.0, 0.0, 0.0, 0.0, 0.0, 0.0, 0.0, 0.0, 0.0, 0.0, 0.0, 0.0, 0.0, 0.0, 0.0, 0.0, 0.0, 0.0, 0.0, 0.0, 0.0, 0.0, 0.0, 0.0, 0.0, 0.0, 0.0, 0.0, 0.0, 0.0, 0.0, 0.0, 0.0, 0.0, 0.0, 0.0, 0.0, 0.0, 0.0, 0.0, 0.0, 0.0, 0.0, 0.0, 0.0, 0.0, 0.0, 0.0, 0.0, 0.0, 0.0, 0.0, 0.0, 0.0, 0.0, 0.0, 0.0, 0.0, 0.0, 0.0, 0.0, 0.0, 0.0, 0.0, 0.0, 0.0, 0.0, 0.0, 0.0, 0.0, 0.0, 0.0, 0.0, 0.0, 0.0, 0.0, 0.0, 0.0, 0.0, 0.0, 0.0, 0.0, 0.0, 0.0, 0.0, 0.0, 0.0, 0.0, 0.0, 0.0, 0.0, 0.0, 0.0, 0.0, 0.0, 0.0, 0.0, 0.0, 0.0, 0.0, 0.0, 0.0, 0.0, 0.0, 0.0, 0.0, 0.0, 0.0, 0.0, 0.0, 0.0, 0.0, 0.0, 0.0, 0.0, 0.0, 0.0, 0.0, 0.0, 0.0, 0.0, 0.0, 0.0, 0.0, 0.0, 0.0, 0.0, 0.0, 0.0, 0.0, 0.0, 0.0, 0.0, 0.0, 0.0, 0.0, 0.0, 0.0, 0.0, 0.0, 0.0, 0.0, 0.0, 0.0, 0.0, 0.0, 0.0, 0.0, 0.0, 0.0, 0.0, 0.0, 0.0, 0.0, 0.0, 0.0, 0.0, 0.0, 0.0, 0.0, 0.0, 0.0, 0.0, 0.0, 0.0, 0.0, 0.0, 0.0, 0.0, 0.0, 0.0, 0.0, 0.0, 0.0, 0.0, 0.0, 0.0, 0.0, 0.0, 0.0, 0.0, 0.0, 0.0, 0.0, 0.0, 0.0, 0.0, 0.0, 0.0, 0.0, 0.0, 0.0, 0.0, 0.0, 0.0, 0.0, 0.0, 0.0, 0.0, 0.0, 0.0, 0.0, 0.0, 0.0, 0.0, 0.0, 0.0, 0.0, 0.0, 0.0, 0.0, 0.0, 0.0, 0.0, 0.0, 0.0, 0.0, 0.0, 0.0, 0.0, 0.0, 0.0, 0.0, 0.0, 0.0, 0.0, 0.0, 0.0, 0.0, 0.0, 0.0, 0.0, 0.0, 0.0, 0.0, 0.0, 0.0, 0.0, 0.0, 0.0, 0.0, 0.0, 0.0, 0.0, 0.0, 0.0, 0.0, 0.0, 0.0, 0.0, 0.0, 0.0, 0.0, 0.0, 0.0, 0.0, 0.0, 0.0, 0.0, 0.0, 0.0, 0.0, 0.0, 0.0, 0.0, 0.0, 0.0, 0.0, 0.0, 0.0, 0.0, 0.0, 0.0, 0.0, 0.0, 0.0, 0.0, 0.0, 0.0, 0.0, 0.0, 0.0, 0.0, 0.0, 0.0, 0.0, 0.0, 0.0, 0.0, 0.0, 0.0, 0.0, 0.0, 0.0, 0.0, 0.0, 0.0, 0.0, 0.0, 0.0, 0.0, 0.0, 0.0, 0.0, 0.0, 0.0, 0.0, 0.0, 0.0, 0.0, 0.0, 0.0, 0.0, 0.0, 0.0, 0.0, 0.0, 0.0, 0.0, 0.0, 0.0, 0.0, 0.0, 0.0, 0.0, 0.0, 0.0, 0.0, 0.0, 0.0, 0.0, 0.0, 0.0, 0.0, 0.0, 0.0, 0.0, 0.0, 0.0, 0.0, 0.0, 0.0, 0.0, 0.0, 0.0, 0.0, 0.0, 0.0, 0.0, 0.0, 0.0, 0.0, 0.0, 0.0, 0.0, 0.0, 0.0, 0.0, 0.0, 0.0, 0.0, 0.0, 0.0, 0.0, 0.0, 0.0, 0.0, 0.0, 0.0, 0.0, 0.0, 0.0, 0.0, 0.0, 0.0, 0.0, 0.0, 0.0, 0.0, 0.0, 0.0, 0.0, 0.0, 0.0, 0.0, 0.0, 0.0, 0.0, 0.0, 0.0, 0.0, 0.0, 0.0, 0.0, 0.0, 0.0, 0.0, 0.0, 0.0, 0.0, 0.0, 0.0, 0.0, 0.0, 0.0, 0.0, 0.0, 0.0, 0.0, 0.0, 0.0, 0.0, 0.0, 0.0, 0.0, 0.0, 0.0, 0.0, 0.0, 0.0, 0.0, 0.0, 0.0, 0.0, 0.0, 0.0, 0.0, 0.0, 0.0, 0.0, 0.0, 0.0, 0.0, 0.0, 0.0, 0.0, 0.0, 0.0, 0.0, 0.0, 0.0, 0.0, 0.0, 0.0, 0.0, 0.0, 0.0, 0.0, 0.0, 0.0, 0.0, 0.0, 0.0, 0.0, 0.0, 0.0, 0.0, 0.0, 0.0, 0.0, 0.0, 0.0, 0.0, 0.0, 0.0, 0.0, 0.0])
me_circle.update()

# ---- objects
ob_cube = bpy.data.objects.new('Cube', me_cube)
ob_light = bpy.data.objects.new('Light', light_light)
ob_circle = bpy.data.objects.new('Circle', me_circle)

# ---- transforms, parenting, visibility, modifiers, constraints
ob_cube.location = (5.312, -0.4772, 0.0)
ob_cube.scale = (1.0, 1.536, 1.0)
ob_cube.lock_rotations_4d = False
ob_cube.empty_display_type = 'ARROWS'
ob_cube.lineart.crease_threshold = 0.0
ob_light.location = (4.076, 1.005, 25.89)
ob_light.rotation_euler = (0.6503, 0.05522, 1.866)
ob_light.lock_rotations_4d = False
ob_light.empty_display_type = 'ARROWS'
ob_light.color = (0.0, 0.0, 0.0, 0.0)
ob_light.lineart.crease_threshold = 0.0
ob_circle.location = (0.0, 0.0, 0.0)

# ---- collection membership
col_collection.objects.link(ob_cube)
col_collection.objects.link(ob_light)
col_collection.objects.link(ob_circle)

# ---- scene / render settings (as saved in the file)
scene.frame_start = 1; scene.frame_end = 250; scene.frame_set(0)
scene.render.engine = 'BLENDER_EEVEE_NEXT'
scene.cycles.sampling_pattern = 'TABULATED_SOBOL'
scene.cycles.use_light_tree = False
scene.view_settings.view_transform = 'Filmic'
bpy.context.view_layer.update()

# ---- added for rendering (the .blend has no active camera): camera
cam_auto = bpy.data.cameras.new('AutoCamera')
cam_auto.lens = 50.0
cam_auto.sensor_width = 36.0
cam_auto.clip_end = 1000.0
ob_auto_camera = bpy.data.objects.new('AutoCamera', cam_auto)
scene.collection.objects.link(ob_auto_camera)
ob_auto_camera.location = (9.17042, -20.065, 15.9335)
ob_auto_camera.rotation_euler = (1.09748, -7.21219e-08, 0.694738)
scene.camera = ob_auto_camera
bpy.context.view_layer.update()
